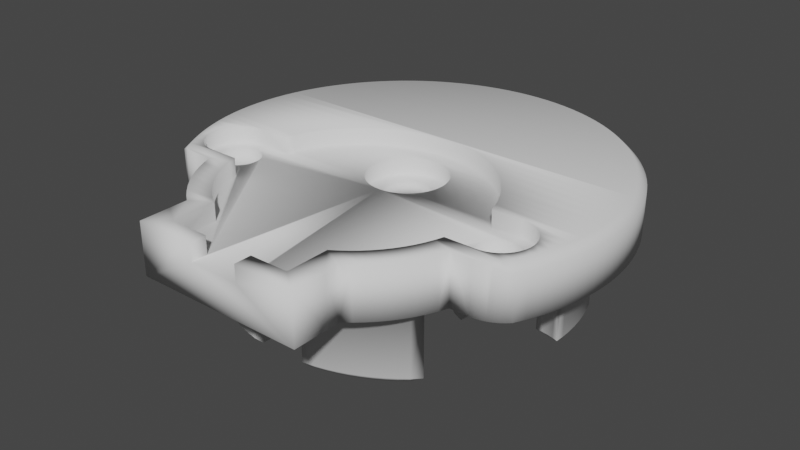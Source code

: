 # Source: Motor_plate.blend  (saved by Blender 3.6.11; exported with 4.5.12 LTS)
import bpy
from mathutils import Matrix  # noqa: F401  (used for matrix-valued properties, if any)

bpy.ops.wm.read_factory_settings(use_empty=True)
scene = bpy.context.scene
scene.name = 'Scene'

# ---- collections
col_collection = bpy.data.collections.new('Collection'); scene.collection.children.link(col_collection)

# ---- world
world_world = bpy.data.worlds.new('World'); scene.world = world_world
world_world.use_nodes = True; world_world.node_tree.nodes.clear()
_N = world_world.node_tree.nodes; _L = world_world.node_tree.links
n0 = _N.new('ShaderNodeOutputWorld'); n0.name = 'World Output'; n0.location = (300, 300)
n1 = _N.new('ShaderNodeBackground'); n1.name = 'Background'; n1.location = (10, 300)
n1.inputs[0].default_value = (0.05088, 0.05088, 0.05088, 1.0)
_L.new(n1.outputs[0], n0.inputs[0])
n0.is_active_output = True
world_world.color = (0.05088, 0.05088, 0.05088)
world_world.use_sun_shadow = False
world_world.sun_shadow_jitter_overblur = 0.0

# ---- meshes
me_motor_plate = bpy.data.meshes.new('Motor_plate')
me_motor_plate.from_pydata([(2.197, 0.829, 0.0), (2.507, -2.711, 0.0), (-3.331, -12.13, 0.0), (3.077, -9.227, 0.0), (-2.685, 32.86, 0.0), (-2.507, 18.71, 0.0), (-3.077, 25.23, 0.0), (-4.157, 25.0, 0.0), (-2.507, -2.711, 0.0), (-0.2271, 5.259, 0.0), (-3.077, -9.227, 0.0), (9.123, 26.25, 0.0), (8.337, 31.57, 0.0), (9.641, 31.07, 0.0), (8.014, 26.76, 0.0), (6.876, 27.21, 0.0), (5.713, 27.58, 0.0), (18.75, 2.165, 0.0), (18.36, 2.349, 0.0), (18.23, 7.464, 0.0), (-6.652, -0.7605, 0.0), (-5.895, -1.287, 0.0), (-8.246, -7.435, 0.0), (-7.363, -0.1721, 0.0), (3.396, -2.463, 0.0), (4.595, 2.072, 0.0), (2.712, 7.547, 0.0), (2.75, 8.0, 0.0), (5.096, 17.75, 0.0), (4.157, 25.0, 0.0), (5.22, 24.7, 0.0), (4.261, 18.14, 0.0), (0.2271, 10.74, 0.0), (0.1073, 33.0, 0.0), (1.505, 32.95, 0.0), (-19.85, -0.8551, 0.0), (-23.19, -1.344, 0.0), (-19.96, -0.4341, 0.0), (-19.67, -1.25, 0.0), (-17.24, 11.02, 0.0), (-17.03, 12.01, 0.0), (-10.53, 11.18, 0.0), (17.03, 12.01, 0.0), (17.24, 11.02, 0.0), (10.53, 11.18, 0.0), (19.96, 0.4341, 0.0), (19.85, 0.8551, 0.0), (23.65, -0.1, 0.0), (19.85, -0.8551, 0.0), (19.96, -0.4341, 0.0), (23.17, -1.388, 0.0), (19.11, -1.915, 0.0), (19.42, -1.607, 0.0), (22.62, -2.647, 0.0), (19.1, 15.18, 0.0), (16.46, 13.95, 0.0), (18.67, 24.62, 0.0), (19.57, 23.55, 0.0), (20.41, 22.43, 0.0), (21.19, 21.27, 0.0), (21.9, 20.06, 0.0), (22.54, 18.82, 0.0), (23.11, 17.54, 0.0), (23.6, 16.24, 0.0), (24.03, 14.9, 0.0), (24.38, 13.55, 0.0), (19.49, 14.02, 0.0), (16.77, 12.99, 0.0), (13.38, 19.28, 0.0), (15.76, 20.95, 0.0), (17.72, 25.64, 0.0), (10.53, 4.816, 0.0), (17.5, 2.5, 0.0), (17.07, 2.462, 0.0), (16.64, 2.349, 0.0), (16.25, 2.165, 0.0), (15.89, 1.915, 0.0), (15.58, 1.607, 0.0), (15.33, 1.25, 0.0), (15.15, 0.8551, 0.0), (15.04, 0.4341, 0.0), (15.0, 1.363e-15, 0.0), (11.82, -4.902, 0.0), (10.99, -5.618, 0.0), (10.11, -6.281, 0.0), (8.022, 0.4738, 0.0), (7.309, 9.683, 0.0), (5.112, 2.512, 0.0), (5.112, 13.49, 0.0), (8.022, 15.53, 0.0), (9.223, 22.87, 0.0), (10.14, 22.26, 0.0), (11.02, 21.59, 0.0), (-10.53, 4.816, 0.0), (-10.99, -5.618, 0.0), (-15.33, 1.25, 0.0), (-15.58, 1.607, 0.0), (-15.89, 1.915, 0.0), (-16.25, 2.165, 0.0), (-16.64, 2.349, 0.0), (-17.07, 2.462, 0.0), (-17.5, 2.5, 0.0), (0.2271, 5.259, 0.0), (0.6751, 5.334, 0.0), (1.105, 5.482, 0.0), (1.504, 5.698, 0.0), (1.863, 5.977, 0.0), (2.17, 6.311, 0.0), (2.419, 6.691, 0.0), (2.601, 7.107, 0.0), (4.04, 1.681, 0.0), (3.452, 1.342, 0.0), (2.836, 1.057, 0.0), (-13.38, 19.28, 0.0), (-12.64, 20.1, 0.0), (-11.86, 20.87, 0.0), (-11.02, 21.59, 0.0), (-10.14, 22.26, 0.0), (-3.331, 28.13, 0.0), (-4.53, 27.89, 0.0), (-5.443, 32.4, 0.0), (-4.07, 32.67, 0.0), (-16.46, 13.95, 0.0), (-19.1, 15.18, 0.0), (-16.54, 26.75, 0.0), (-15.76, 20.95, 0.0), (-16.77, 12.99, 0.0), (-19.49, 14.02, 0.0), (-24.33, 13.76, 0.0), (-23.97, 15.11, 0.0), (-23.53, 16.44, 0.0), (-23.02, 17.74, 0.0), (-19.44, 23.72, 0.0), (-18.53, 24.78, 0.0), (-17.56, 25.79, 0.0), (10.0, -13.75, 0.0), (10.0, -15.41, 0.0), (9.146, -10.23, 0.0), (10.23, -9.652, 0.0), (14.01, -9.622, 0.0), (13.33, -10.55, 0.0), (12.58, -11.43, 0.0), (11.77, -12.26, 0.0), (10.91, -13.04, 0.0), (15.04, -0.4341, 0.0), (15.15, -0.8551, 0.0), (15.33, -1.25, 0.0), (15.58, -1.607, 0.0), (15.89, -1.915, 0.0), (16.25, -2.165, 0.0), (16.64, -2.349, 0.0), (17.07, -2.462, 0.0), (17.5, -2.5, 0.0), (9.199, -6.887, 0.0), (5.895, -1.287, 0.0), (6.652, -0.7605, 0.0), (7.363, -0.1721, 0.0), (7.363, 16.17, 0.0), (6.652, 16.76, 0.0), (5.895, 17.29, 0.0), (10.2, 25.67, 0.0), (10.92, 30.49, 0.0), (12.16, 29.85, 0.0), (13.36, 29.13, 0.0), (14.52, 28.35, 0.0), (15.64, 27.51, 0.0), (16.7, 26.6, 0.0), (11.24, 25.02, 0.0), (18.75, -2.165, 0.0), (22.0, -3.874, 0.0), (21.57, -4.287, 0.0), (21.1, -4.647, 0.0), (20.59, -4.948, 0.0), (20.05, -5.187, 0.0), (19.48, -5.36, 0.0), (18.9, -5.465, 0.0), (20.37, 6.928, 0.0), (20.4, 8.0, 0.0), (25.0, 8.0, 0.0), (24.96, 6.626, 0.0), (24.85, 5.256, 0.0), (24.66, 3.894, 0.0), (24.4, 2.545, 0.0), (24.06, 1.212, 0.0), (14.96, 21.87, 0.0), (14.1, 22.74, 0.0), (13.19, 23.56, 0.0), (12.24, 24.32, 0.0), (-22.63, -2.626, 0.0), (-18.31, -5.5, 0.0), (-18.9, -5.465, 0.0), (-19.48, -5.36, 0.0), (-20.05, -5.187, 0.0), (-20.59, -4.948, 0.0), (-21.1, -4.647, 0.0), (-21.57, -4.287, 0.0), (-22.0, -3.874, 0.0), (-22.44, 19.01, 0.0), (-21.79, 20.25, 0.0), (-21.07, 21.45, 0.0), (-20.29, 22.61, 0.0), (-9.146, -10.23, 0.0), (-10.0, -19.5, 0.0), (-10.0, -15.91, 0.0), (-10.0, -13.75, 0.0), (-10.23, -9.652, 0.0), (-11.82, -4.902, 0.0), (-17.5, -2.5, 0.0), (-17.07, -2.462, 0.0), (-16.64, -2.349, 0.0), (-16.25, -2.165, 0.0), (-15.89, -1.915, 0.0), (-15.58, -1.607, 0.0), (-15.33, -1.25, 0.0), (-15.15, -0.8551, 0.0), (-15.04, -0.4341, 0.0), (-15.0, 5.605e-15, 0.0), (-15.04, 0.4341, 0.0), (-15.15, 0.8551, 0.0), (-9.223, 22.87, 0.0), (-8.268, 23.42, 0.0), (-8.022, 15.53, 0.0), (-5.112, 13.49, 0.0), (-7.309, 9.683, 0.0), (-8.033, -10.75, 0.0), (-6.89, -11.2, 0.0), (-5.723, -11.58, 0.0), (-4.535, -11.89, 0.0), (3.331, -12.13, 0.0), (4.535, -11.89, 0.0), (5.723, -11.58, 0.0), (6.89, -11.2, 0.0), (8.033, -10.75, 0.0), (10.0, -19.5, 0.0), (4.595, 13.93, 0.0), (2.712, 8.453, 0.0), (2.601, 8.893, 0.0), (2.419, 9.309, 0.0), (2.17, 9.689, 0.0), (1.863, 10.02, 0.0), (1.504, 10.3, 0.0), (1.105, 10.52, 0.0), (0.6751, 10.67, 0.0), (6.262, 24.34, 0.0), (7.279, 23.91, 0.0), (8.268, 23.42, 0.0), (2.197, 15.17, 0.0), (2.836, 14.94, 0.0), (3.452, 14.66, 0.0), (4.04, 14.32, 0.0), (-4.595, 13.93, 0.0), (-4.04, 14.32, 0.0), (-3.452, 14.66, 0.0), (-2.836, 14.94, 0.0), (-2.197, 15.17, 0.0), (-0.2271, 10.74, 0.0), (-0.6751, 10.67, 0.0), (-1.105, 10.52, 0.0), (-1.504, 10.3, 0.0), (-1.863, 10.02, 0.0), (-2.17, 9.689, 0.0), (-2.419, 9.309, 0.0), (-2.601, 8.893, 0.0), (-2.712, 8.453, 0.0), (-2.75, 8.0, 0.0), (-4.595, 2.072, 0.0), (-5.112, 2.512, 0.0), (-2.712, 7.547, 0.0), (-2.601, 7.107, 0.0), (-2.419, 6.691, 0.0), (-2.17, 6.311, 0.0), (-2.197, 0.829, 0.0), (-1.863, 5.977, 0.0), (-1.504, 5.698, 0.0), (-1.105, 5.482, 0.0), (-0.6751, 5.334, 0.0), (-17.93, 2.462, 0.0), (-24.42, 2.661, 0.0), (-24.68, 4.035, 0.0), (-24.87, 5.422, 0.0), (-24.97, 6.816, 0.0), (-20.37, 6.928, 0.0), (-19.68, 7.177, 0.0), (-18.96, 7.356, 0.0), (-18.23, 7.464, 0.0), (-17.49, 7.5, 0.0), (-10.97, 7.193, 0.0), (-10.88, 6.391, 0.0), (-10.73, 5.597, 0.0), (-24.09, 1.304, 0.0), (-18.36, 2.349, 0.0), (-18.75, 2.165, 0.0), (-19.11, 1.915, 0.0), (-19.42, 1.607, 0.0), (-19.67, 1.25, 0.0), (-23.67, -0.03232, 0.0), (-19.85, 0.8551, 0.0), (-19.96, 0.4341, 0.0), (-20.0, 7.58e-15, 0.0), (-19.42, -1.607, 0.0), (-19.11, -1.915, 0.0), (-18.75, -2.165, 0.0), (-18.36, -2.349, 0.0), (-17.93, -2.462, 0.0), (-10.91, -13.04, 0.0), (-11.77, -12.26, 0.0), (-12.58, -11.43, 0.0), (-13.33, -10.55, 0.0), (-14.01, -9.622, 0.0), (7.415, 9.127, 0.0), (7.479, 8.565, 0.0), (7.5, 8.0, 0.0), (7.479, 7.435, 0.0), (7.415, 6.873, 0.0), (7.309, 6.317, 0.0), (-8.022, 0.4738, 0.0), (-7.309, 6.317, 0.0), (-7.415, 6.873, 0.0), (-7.479, 7.435, 0.0), (-7.5, 8.0, 0.0), (-7.479, 8.565, 0.0), (-7.415, 9.127, 0.0), (-2.836, 1.057, 0.0), (-3.452, 1.342, 0.0), (-4.04, 1.681, 0.0), (10.73, 5.597, 0.0), (10.88, 6.391, 0.0), (10.97, 7.193, 0.0), (17.93, 2.462, 0.0), (11.0, 8.0, 0.0), (17.5, 8.0, 0.0), (17.49, 7.5, 0.0), (19.67, 1.25, 0.0), (19.42, 1.607, 0.0), (19.11, 1.915, 0.0), (3.396, 18.46, 0.0), (2.507, 18.71, 0.0), (3.077, 25.23, 0.0), (11.86, 20.87, 0.0), (12.64, 20.1, 0.0), (18.31, -5.5, 0.0), (18.36, -2.349, 0.0), (12.33, -5.436, 0.0), (17.93, -2.462, 0.0), (19.68, 7.177, 0.0), (18.96, 7.356, 0.0), (-12.33, -5.436, 0.0), (-16.09, -5.5, 0.0), (-11.24, 25.02, 0.0), (-12.24, 24.32, 0.0), (-11.97, 29.95, 0.0), (-13.19, 23.56, 0.0), (-13.18, 29.25, 0.0), (-14.1, 22.74, 0.0), (-14.34, 28.48, 0.0), (-14.96, 21.87, 0.0), (-15.47, 27.64, 0.0), (-6.876, 27.21, 0.0), (-8.014, 26.76, 0.0), (-8.134, 31.64, 0.0), (-9.123, 26.25, 0.0), (-9.443, 31.15, 0.0), (-10.2, 25.67, 0.0), (-10.72, 30.58, 0.0), (-9.199, -6.887, 0.0), (-10.11, -6.281, 0.0), (-6.652, 16.76, 0.0), (-7.363, 16.17, 0.0), (-7.279, 23.91, 0.0), (-4.261, 18.14, 0.0), (-5.096, 17.75, 0.0), (-5.22, 24.7, 0.0), (-5.895, 17.29, 0.0), (-6.262, 24.34, 0.0), (-5.713, 27.58, 0.0), (-6.799, 32.06, 0.0), (5.096, -1.749, 0.0), (4.152, -9.0, 0.0), (4.261, -2.141, 0.0), (8.246, -7.435, 0.0), (5.21, -8.706, 0.0), (7.006, 32.0, 0.0), (5.653, 32.35, 0.0), (4.53, 27.89, 0.0), (4.282, 32.63, 0.0), (2.898, 32.83, 0.0), (3.331, 28.13, 0.0), (-1.291, 32.97, 0.0), (-5.096, -1.749, 0.0), (-5.21, -8.706, 0.0), (-6.248, -8.347, 0.0), (-7.262, -7.922, 0.0), (-4.261, -2.141, 0.0), (-3.396, -2.463, 0.0), (-4.152, -9.0, 0.0), (-3.396, 18.46, 0.0), (-20.25, 10.44, 0.0), (-24.82, 11.0, 0.0), (-20.07, 11.65, 0.0), (-24.61, 12.39, 0.0), (-19.82, 12.84, 0.0), (-20.36, 9.222, 0.0), (-24.95, 9.612, 0.0), (-20.4, 8.0, 0.0), (-25.0, 8.215, 0.0), (-12.89, -5.918, 0.0), (-15.67, -6.581, 0.0), (-13.5, -6.342, 0.0), (-14.14, -6.705, 0.0), (-11.27, -9.005, 0.0), (-14.64, -8.647, 0.0), (-12.27, -8.296, 0.0), (-15.19, -7.632, 0.0), (-13.23, -7.529, 0.0), (-10.97, 8.807, 0.0), (-17.47, 9.011, 0.0), (-10.88, 9.609, 0.0), (-17.38, 10.02, 0.0), (-10.73, 10.4, 0.0), (-11.0, 8.0, 0.0), (-17.5, 8.0, 0.0), (6.248, -8.347, 0.0), (7.262, -7.922, 0.0), (10.97, 8.807, 0.0), (10.88, 9.609, 0.0), (17.47, 9.011, 0.0), (10.73, 10.4, 0.0), (17.38, 10.02, 0.0), (16.09, -5.5, 0.0), (15.67, -6.581, 0.0), (12.89, -5.918, 0.0), (11.27, -9.005, 0.0), (12.27, -8.296, 0.0), (14.64, -8.647, 0.0), (13.23, -7.529, 0.0), (15.19, -7.632, 0.0), (14.14, -6.705, 0.0), (13.5, -6.342, 0.0), (20.07, 11.65, 0.0), (19.82, 12.84, 0.0), (24.65, 12.18, 0.0), (24.84, 10.79, 0.0), (20.25, 10.44, 0.0), (24.96, 9.398, 0.0), (20.36, 9.222, 0.0), (20.0, -8.344e-16, 0.0), (19.67, -1.25, 0.0), (-3.077, 25.23, -8.0), (-3.164, 26.23, -9.0), (-3.243, 27.13, -9.0), (-3.331, 28.13, -8.0), (-2.286, 16.19, -9.0), (-2.197, 15.17, -8.0), (-2.419, 17.7, -9.0), (-2.507, 18.71, -8.0), (3.164, 26.23, -9.0), (3.077, 25.23, -8.0), (3.331, 28.13, -8.0), (3.243, 27.13, -9.0), (2.197, 15.17, -8.0), (2.286, 16.19, -9.0), (2.507, 18.71, -8.0), (2.419, 17.7, -9.0), (13.38, 19.28, -8.0), (14.2, 19.85, -9.0), (14.94, 20.37, -9.0), (15.76, 20.95, -8.0), (5.947, 14.07, -9.0), (5.112, 13.49, -8.0), (7.194, 14.95, -9.0), (8.022, 15.53, -8.0), (17.37, 14.37, -9.0), (16.46, 13.95, -8.0), (19.1, 15.18, -8.0), (18.19, 14.75, -9.0), (7.309, 9.683, -8.0), (8.233, 10.11, -9.0), (10.53, 11.18, -8.0), (9.612, 10.76, -9.0), (8.233, 5.886, -9.0), (7.309, 6.317, -8.0), (9.612, 5.243, -9.0), (10.53, 4.816, -8.0), (5.112, 2.512, -8.0), (5.947, 1.927, -9.0), (8.022, 0.4738, -8.0), (7.194, 1.054, -9.0), (3.077, -9.227, -8.0), (3.164, -10.23, -9.0), (3.243, -11.13, -9.0), (3.331, -12.13, -8.0), (2.286, -0.1868, -9.0), (2.197, 0.829, -8.0), (2.419, -1.703, -9.0), (2.507, -2.711, -8.0), (-3.164, -10.23, -9.0), (-3.077, -9.227, -8.0), (-3.331, -12.13, -8.0), (-3.243, -11.13, -9.0), (-2.197, 0.829, -8.0), (-2.286, -0.1868, -9.0), (-2.507, -2.711, -8.0), (-2.419, -1.703, -9.0), (-5.947, 1.927, -9.0), (-5.112, 2.512, -8.0), (-7.194, 1.054, -9.0), (-8.022, 0.4738, -8.0), (-7.309, 6.317, -8.0), (-8.233, 5.886, -9.0), (-10.53, 4.816, -8.0), (-9.612, 5.243, -9.0), (-16.46, 13.95, -8.0), (-17.37, 14.37, -9.0), (-18.19, 14.75, -9.0), (-19.1, 15.18, -8.0), (-8.233, 10.11, -9.0), (-7.309, 9.683, -8.0), (-9.612, 10.76, -9.0), (-10.53, 11.18, -8.0), (-14.2, 19.85, -9.0), (-13.38, 19.28, -8.0), (-15.76, 20.95, -8.0), (-14.94, 20.37, -9.0), (-5.112, 13.49, -8.0), (-5.947, 14.07, -9.0), (-8.022, 15.53, -8.0), (-7.194, 14.95, -9.0), (19.49, 14.02, -8.0), (19.82, 12.84, -8.0), (20.07, 11.65, -8.0), (20.25, 10.44, -8.0), (20.36, 9.222, -8.0), (20.4, 8.0, -8.0), (4.53, 27.89, -8.0), (5.713, 27.58, -8.0), (6.876, 27.21, -8.0), (8.014, 26.76, -8.0), (9.123, 26.25, -8.0), (10.2, 25.67, -8.0), (11.24, 25.02, -8.0), (12.24, 24.32, -8.0), (13.19, 23.56, -8.0), (14.1, 22.74, -8.0), (14.96, 21.87, -8.0), (-20.4, 8.0, -8.0), (-20.36, 9.222, -8.0), (-20.25, 10.44, -8.0), (-20.07, 11.65, -8.0), (-19.82, 12.84, -8.0), (-19.49, 14.02, -8.0), (-14.96, 21.87, -8.0), (-14.1, 22.74, -8.0), (-13.19, 23.56, -8.0), (-12.24, 24.32, -8.0), (-11.24, 25.02, -8.0), (-10.2, 25.67, -8.0), (-9.123, 26.25, -8.0), (-8.014, 26.76, -8.0), (-6.876, 27.21, -8.0), (-5.713, 27.58, -8.0), (-4.53, 27.89, -8.0), (18.95, 8.376, -9.0), (19.35, 9.387, -9.0), (19.4, 8.285, -9.0), (19.07, 11.57, -9.0), (18.05, 12.05, -9.0), (18.83, 12.65, -9.0), (17.75, 13.22, -9.0), (18.54, 13.71, -9.0), (19.24, 10.48, -9.0), (18.28, 10.86, -9.0), (18.43, 9.652, -9.0), (18.49, 8.442, -9.0), (7.645, 25.83, -9.0), (5.463, 25.67, -9.0), (4.323, 25.99, -9.0), (4.371, 26.9, -9.0), (5.483, 26.61, -9.0), (6.575, 26.25, -9.0), (13.42, 20.74, -9.0), (12.58, 21.57, -9.0), (14.18, 21.24, -9.0), (11.68, 22.34, -9.0), (13.37, 22.05, -9.0), (10.74, 23.06, -9.0), (12.52, 22.82, -9.0), (9.757, 23.72, -9.0), (11.62, 23.54, -9.0), (8.733, 24.31, -9.0), (10.68, 24.2, -9.0), (7.673, 24.83, -9.0), (9.7, 24.8, -9.0), (6.582, 25.29, -9.0), (8.688, 25.35, -9.0), (-19.35, 9.387, -9.0), (-19.24, 10.48, -9.0), (-18.28, 10.86, -9.0), (-18.43, 9.652, -9.0), (-18.49, 8.442, -9.0), (-18.95, 8.376, -9.0), (-19.4, 8.285, -9.0), (-19.07, 11.57, -9.0), (-18.83, 12.65, -9.0), (-18.05, 12.05, -9.0), (-18.54, 13.71, -9.0), (-17.75, 13.22, -9.0), (-6.575, 26.25, -9.0), (-5.483, 26.61, -9.0), (-4.371, 26.9, -9.0), (-5.463, 25.67, -9.0), (-7.645, 25.83, -9.0), (-4.323, 25.99, -9.0), (-13.42, 20.74, -9.0), (-14.18, 21.24, -9.0), (-12.58, 21.57, -9.0), (-13.37, 22.05, -9.0), (-11.68, 22.34, -9.0), (-12.52, 22.82, -9.0), (-10.74, 23.06, -9.0), (-11.62, 23.54, -9.0), (-9.757, 23.72, -9.0), (-10.68, 24.2, -9.0), (-8.733, 24.31, -9.0), (-9.7, 24.8, -9.0), (-7.673, 24.83, -9.0), (-8.688, 25.35, -9.0), (-6.582, 25.29, -9.0), (17.38, 10.02, -8.0), (17.47, 9.011, -8.0), (17.5, 8.0, -8.0), (17.24, 11.02, -8.0), (17.03, 12.01, -8.0), (16.77, 12.99, -8.0), (10.14, 22.26, -8.0), (11.02, 21.59, -8.0), (11.86, 20.87, -8.0), (12.64, 20.1, -8.0), (9.223, 22.87, -8.0), (8.268, 23.42, -8.0), (7.279, 23.91, -8.0), (6.262, 24.34, -8.0), (5.22, 24.7, -8.0), (4.157, 25.0, -8.0), (-17.03, 12.01, -8.0), (-16.77, 12.99, -8.0), (-17.24, 11.02, -8.0), (-17.38, 10.02, -8.0), (-17.47, 9.011, -8.0), (-17.5, 8.0, -8.0), (-7.279, 23.91, -8.0), (-6.262, 24.34, -8.0), (-5.22, 24.7, -8.0), (-4.157, 25.0, -8.0), (-8.268, 23.42, -8.0), (-9.223, 22.87, -8.0), (-10.14, 22.26, -8.0), (-11.02, 21.59, -8.0), (-11.86, 20.87, -8.0), (-12.64, 20.1, -8.0), (18.02, 8.0, -8.517), (-18.02, 8.0, -8.517), (-19.62, 8.0, -8.777), (19.62, 8.0, -8.777), (11.0, 8.0, -8.0), (10.97, 8.807, -8.0), (10.88, 9.609, -8.0), (10.73, 10.4, -8.0), (7.363, 16.17, -8.0), (6.652, 16.76, -8.0), (5.895, 17.29, -8.0), (5.096, 17.75, -8.0), (4.261, 18.14, -8.0), (3.396, 18.46, -8.0), (-10.73, 10.4, -8.0), (-10.88, 9.609, -8.0), (-10.97, 8.807, -8.0), (-11.0, 8.0, -8.0), (-3.396, 18.46, -8.0), (-4.261, 18.14, -8.0), (-5.096, 17.75, -8.0), (-5.895, 17.29, -8.0), (-6.652, 16.76, -8.0), (-7.363, 16.17, -8.0), (-10.97, 7.193, -8.0), (-10.88, 6.391, -8.0), (-10.73, 5.597, -8.0), (-7.363, -0.1721, -8.0), (-6.652, -0.7605, -8.0), (-5.895, -1.287, -8.0), (-5.096, -1.749, -8.0), (-4.261, -2.141, -8.0), (-3.396, -2.463, -8.0), (10.73, 5.597, -8.0), (10.88, 6.391, -8.0), (10.97, 7.193, -8.0), (3.396, -2.463, -8.0), (4.261, -2.141, -8.0), (5.096, -1.749, -8.0), (5.895, -1.287, -8.0), (6.652, -0.7605, -8.0), (7.363, -0.1721, -8.0), (9.781, 10.08, -9.0), (9.903, 9.392, -9.0), (9.976, 8.698, -9.0), (10.0, 8.0, -9.0), (6.617, 15.5, -9.0), (3.184, 17.48, -9.0), (5.998, 16.0, -9.0), (5.341, 16.45, -9.0), (3.93, 17.2, -9.0), (4.651, 16.85, -9.0), (-10.0, 8.0, -9.0), (-9.976, 8.698, -9.0), (-9.903, 9.392, -9.0), (-9.781, 10.08, -9.0), (-3.184, 17.48, -9.0), (-6.617, 15.5, -9.0), (-3.93, 17.2, -9.0), (-4.651, 16.85, -9.0), (-5.998, 16.0, -9.0), (-5.341, 16.45, -9.0), (-9.781, 5.92, -9.0), (-9.903, 6.608, -9.0), (-9.976, 7.302, -9.0), (-6.617, 0.5025, -9.0), (-3.184, -1.479, -9.0), (-5.998, -0.001192, -9.0), (-5.341, -0.4539, -9.0), (-3.93, -1.195, -9.0), (-4.651, -0.8528, -9.0), (9.976, 7.302, -9.0), (9.903, 6.608, -9.0), (9.781, 5.92, -9.0), (3.184, -1.479, -9.0), (6.617, 0.5025, -9.0), (3.93, -1.195, -9.0), (4.651, -0.8528, -9.0), (5.998, -0.001191, -9.0), (5.341, -0.4539, -9.0), (7.5, 8.0, -8.0), (7.479, 8.565, -8.0), (7.415, 9.127, -8.0), (4.595, 13.93, -8.0), (4.04, 14.32, -8.0), (3.452, 14.66, -8.0), (2.836, 14.94, -8.0), (-7.415, 9.127, -8.0), (-7.479, 8.565, -8.0), (-7.5, 8.0, -8.0), (-2.836, 14.94, -8.0), (-3.452, 14.66, -8.0), (-4.04, 14.32, -8.0), (-4.595, 13.93, -8.0), (-7.479, 7.435, -8.0), (-7.415, 6.873, -8.0), (-4.595, 2.072, -8.0), (-4.04, 1.681, -8.0), (-3.452, 1.342, -8.0), (-2.836, 1.057, -8.0), (7.415, 6.873, -8.0), (7.479, 7.435, -8.0), (2.836, 1.057, -8.0), (3.452, 1.342, -8.0), (4.04, 1.681, -8.0), (4.595, 2.072, -8.0), (8.381, 6.583, -9.0), (8.47, 7.289, -9.0), (8.5, 8.0, -9.0), (8.47, 8.711, -9.0), (8.381, 9.417, -9.0), (5.418, 14.55, -9.0), (4.851, 14.98, -9.0), (4.25, 15.36, -9.0), (2.963, 15.97, -9.0), (3.619, 15.69, -9.0), (4.25, 0.6388, -9.0), (4.851, 1.02, -9.0), (5.418, 1.451, -9.0), (2.963, 0.03315, -9.0), (3.619, 0.309, -9.0), (-5.418, 1.451, -9.0), (-4.851, 1.02, -9.0), (-4.25, 0.6388, -9.0), (-2.963, 0.03315, -9.0), (-3.619, 0.309, -9.0), (-8.381, 6.583, -9.0), (-8.47, 7.289, -9.0), (-8.5, 8.0, -9.0), (-8.47, 8.711, -9.0), (-8.381, 9.417, -9.0), (-4.25, 15.36, -9.0), (-4.851, 14.98, -9.0), (-5.418, 14.55, -9.0), (-2.963, 15.97, -9.0), (-3.619, 15.69, -9.0), (14.14, -6.705, -8.0), (13.23, -7.529, -8.0), (12.27, -8.296, -8.0), (11.27, -9.005, -8.0), (10.23, -9.652, -8.0), (9.146, -10.23, -8.0), (8.033, -10.75, -8.0), (6.89, -11.2, -8.0), (5.723, -11.58, -8.0), (4.535, -11.89, -8.0), (-4.535, -11.89, -8.0), (-5.723, -11.58, -8.0), (-6.89, -11.2, -8.0), (-8.033, -10.75, -8.0), (-9.146, -10.23, -8.0), (-10.23, -9.652, -8.0), (-11.27, -9.005, -8.0), (-12.27, -8.296, -8.0), (-13.23, -7.529, -8.0), (-14.14, -6.705, -8.0), (12.11, -6.575, -9.0), (10.82, -7.006, -9.0), (11.77, -6.275, -9.0), (12.48, -6.856, -9.0), (6.558, -10.26, -9.0), (5.471, -10.61, -9.0), (4.364, -10.9, -9.0), (4.336, -9.985, -9.0), (5.489, -9.667, -9.0), (7.622, -9.84, -9.0), (6.62, -9.275, -9.0), (8.66, -9.36, -9.0), (7.723, -8.811, -9.0), (9.668, -8.82, -9.0), (8.793, -8.277, -9.0), (10.64, -8.221, -9.0), (9.827, -7.674, -9.0), (11.58, -7.566, -9.0), (-10.82, -7.006, -9.0), (-12.11, -6.575, -9.0), (-11.77, -6.275, -9.0), (-12.48, -6.856, -9.0), (-4.336, -9.985, -9.0), (-7.622, -9.84, -9.0), (-5.489, -9.667, -9.0), (-8.66, -9.36, -9.0), (-6.62, -9.275, -9.0), (-9.668, -8.82, -9.0), (-7.723, -8.811, -9.0), (-10.64, -8.221, -9.0), (-8.793, -8.277, -9.0), (-11.58, -7.566, -9.0), (-9.827, -7.674, -9.0), (-4.364, -10.9, -9.0), (-5.471, -10.61, -9.0), (-6.558, -10.26, -9.0), (6.248, -8.347, -8.0), (5.21, -8.706, -8.0), (4.152, -9.0, -8.0), (7.262, -7.922, -8.0), (8.246, -7.435, -8.0), (9.199, -6.887, -8.0), (10.11, -6.281, -8.0), (10.99, -5.618, -8.0), (11.82, -4.902, -8.0), (-9.199, -6.887, -8.0), (-10.11, -6.281, -8.0), (-10.99, -5.618, -8.0), (-11.82, -4.902, -8.0), (-8.246, -7.435, -8.0), (-7.262, -7.922, -8.0), (-6.248, -8.347, -8.0), (-5.21, -8.706, -8.0), (-4.152, -9.0, -8.0), (11.81, -5.585, -8.5), (-11.76, -5.577, -8.5), (-13.34, -6.802, -8.475), (13.34, -6.802, -8.475), (21.3, -4.505, 5.298), (20.9, -4.775, 5.502), (22.0, -3.874, 5.0), (21.67, -4.204, 5.131), (18.31, -5.5, 6.0), (18.9, -5.465, 6.0), (19.49, -5.36, 6.0), (20.05, -5.187, 6.0), (20.47, -5.009, 5.746), (-20.9, -4.775, 5.502), (-21.3, -4.505, 5.298), (-18.31, -5.5, 6.0), (-18.9, -5.465, 6.0), (-19.49, -5.36, 6.0), (-20.05, -5.187, 6.0), (-20.47, -5.009, 5.746), (-22.0, -3.874, 5.0), (-21.67, -4.204, 5.131), (-22.63, -2.626, 5.0), (-23.19, -1.344, 5.0), (-23.67, -0.03232, 5.0), (-24.09, 1.304, 5.0), (-24.42, 2.661, 5.0), (-24.68, 4.035, 5.0), (-24.87, 5.422, 5.0), (-24.97, 6.816, 5.0), (-25.0, 8.215, 5.0), (-24.95, 9.612, 5.0), (-24.82, 11.0, 5.0), (-24.61, 12.39, 5.0), (-24.33, 13.76, 5.0), (-23.97, 15.11, 5.0), (-23.53, 16.44, 5.0), (-23.02, 17.74, 5.0), (-22.44, 19.01, 5.0), (-21.79, 20.25, 5.0), (-21.07, 21.45, 5.0), (-20.29, 22.61, 5.0), (-19.44, 23.72, 5.0), (-18.53, 24.78, 5.0), (-17.56, 25.79, 5.0), (-16.54, 26.75, 5.0), (-15.47, 27.64, 5.0), (-14.34, 28.48, 5.0), (-13.18, 29.25, 5.0), (-11.97, 29.95, 5.0), (-10.72, 30.58, 5.0), (-9.443, 31.15, 5.0), (-8.134, 31.64, 5.0), (-6.799, 32.06, 5.0), (-5.443, 32.4, 5.0), (-4.07, 32.67, 5.0), (-2.685, 32.86, 5.0), (-1.291, 32.97, 5.0), (0.1073, 33.0, 5.0), (1.505, 32.95, 5.0), (2.898, 32.83, 5.0), (4.282, 32.63, 5.0), (5.653, 32.35, 5.0), (7.006, 32.0, 5.0), (8.337, 31.57, 5.0), (9.641, 31.07, 5.0), (10.92, 30.49, 5.0), (12.16, 29.85, 5.0), (13.36, 29.13, 5.0), (14.52, 28.35, 5.0), (15.64, 27.51, 5.0), (16.7, 26.6, 5.0), (17.72, 25.64, 5.0), (18.67, 24.62, 5.0), (19.57, 23.55, 5.0), (20.41, 22.43, 5.0), (21.19, 21.27, 5.0), (21.9, 20.06, 5.0), (22.54, 18.82, 5.0), (23.11, 17.54, 5.0), (23.6, 16.24, 5.0), (24.03, 14.9, 5.0), (24.38, 13.55, 5.0), (24.65, 12.18, 5.0), (24.84, 10.79, 5.0), (24.96, 9.398, 5.0), (25.0, 8.0, 5.0), (24.96, 6.626, 5.0), (24.85, 5.256, 5.0), (24.66, 3.894, 5.0), (24.4, 2.545, 5.0), (24.06, 1.212, 5.0), (23.65, -0.1, 5.0), (23.17, -1.388, 5.0), (22.62, -2.647, 5.0), (17.07, 2.462, 4.0), (16.64, 2.349, 4.0), (16.25, 2.165, 4.0), (15.89, 1.915, 4.0), (15.58, 1.607, 4.0), (15.33, 1.25, 4.0), (15.15, 0.8551, 4.0), (15.04, 0.4341, 4.0), (15.0, 3.062e-16, 4.0), (17.5, 2.5, 4.0), (17.93, 2.462, 4.0), (18.36, 2.349, 4.0), (18.75, 2.165, 4.0), (19.11, 1.915, 4.0), (19.42, 1.607, 4.0), (19.67, 1.25, 4.0), (19.85, 0.8551, 4.0), (19.96, 0.4341, 4.0), (20.0, 0.0, 4.0), (17.93, -2.462, 4.0), (18.36, -2.349, 4.0), (18.75, -2.165, 4.0), (19.11, -1.915, 4.0), (19.42, -1.607, 4.0), (19.67, -1.25, 4.0), (19.85, -0.8551, 4.0), (19.96, -0.4341, 4.0), (17.5, -2.5, 4.0), (17.07, -2.462, 4.0), (16.64, -2.349, 4.0), (16.25, -2.165, 4.0), (15.89, -1.915, 4.0), (15.58, -1.607, 4.0), (15.33, -1.25, 4.0), (15.15, -0.8551, 4.0), (15.04, -0.4341, 4.0), (16.09, -5.5, 6.0), (-16.09, -5.5, 6.0), (-3.0, -19.5, 6.0), (-10.0, -19.5, 6.0), (-3.0, -19.5, 4.0), (3.0, -19.5, 4.0), (10.0, -19.5, 6.0), (3.0, -19.5, 6.0), (-17.07, -2.462, 4.0), (-16.64, -2.349, 4.0), (-16.25, -2.165, 4.0), (-15.89, -1.915, 4.0), (-15.58, -1.607, 4.0), (-15.33, -1.25, 4.0), (-15.15, -0.8551, 4.0), (-15.04, -0.4341, 4.0), (-15.0, 6.246e-15, 4.0), (-17.5, -2.5, 4.0), (-17.93, -2.462, 4.0), (-18.36, -2.349, 4.0), (-18.75, -2.165, 4.0), (-19.11, -1.915, 4.0), (-19.42, -1.607, 4.0), (-19.67, -1.25, 4.0), (-19.85, -0.8551, 4.0), (-19.96, -0.4341, 4.0), (-20.0, 6.552e-15, 4.0), (-17.93, 2.462, 4.0), (-18.36, 2.349, 4.0), (-18.75, 2.165, 4.0), (-19.11, 1.915, 4.0), (-19.42, 1.607, 4.0), (-19.67, 1.25, 4.0), (-19.85, 0.8551, 4.0), (-19.96, 0.4341, 4.0), (-17.5, 2.5, 4.0), (-17.07, 2.462, 4.0), (-16.64, 2.349, 4.0), (-16.25, 2.165, 4.0), (-15.89, 1.915, 4.0), (-15.58, 1.607, 4.0), (-15.33, 1.25, 4.0), (-15.15, 0.8551, 4.0), (-15.04, 0.4341, 4.0), (-21.25, 9.064e-16, 6.0), (-22.52, -0.2874, 6.0), (-21.21, -0.5337, 6.0), (-21.21, 0.5337, 6.0), (-1.054, 14.46, 6.0), (8.879e-16, 14.5, 6.0), (-23.08, 14.58, 6.0), (-23.97, 9.161, 6.0), (-11.11, 9.319, 6.0), (-10.4, 10.1, 6.0), (-14.01, 3.75, 6.0), (-13.7, 4.758, 6.0), (-17.5, 3.75, 6.0), (-18.56, 3.598, 6.0), (-18.03, 3.712, 6.0), (-23.61, 3.686, 6.0), (-20.65, 2.027, 6.0), (-22.96, 1.016, 6.0), (-20.91, 1.558, 6.0), (-20.65, -2.027, 6.0), (-21.43, -2.808, 6.0), (-20.33, -2.456, 6.0), (-19.96, -2.834, 6.0), (23.02, 14.78, 6.0), (1.054, 14.46, 6.0), (23.65, 12.1, 6.0), (6.129, 13.14, 6.0), (7.068, 12.66, 6.0), (17.5, 3.75, 6.0), (18.03, 3.712, 6.0), (23.7, 4.209, 6.0), (23.17, 1.728, 6.0), (20.33, 2.456, 6.0), (20.65, 2.027, 6.0), (20.91, 1.558, 6.0), (20.91, -1.558, 6.0), (20.65, -2.027, 6.0), (21.88, -1.853, 6.0), (19.96, -2.834, 6.0), (19.53, -3.155, 6.0), (21.33, -2.996, 6.0), (-23.42, 13.24, 6.0), (-6.129, 13.14, 6.0), (-5.158, 13.55, 6.0), (-4.159, 13.89, 6.0), (-3.139, 14.16, 6.0), (-2.102, 14.35, 6.0), (-23.68, 11.89, 6.0), (-23.87, 10.53, 6.0), (-8.828, 11.5, 6.0), (-7.969, 12.11, 6.0), (-7.068, 12.66, 6.0), (-23.32, 2.342, 6.0), (-20.33, 2.456, 6.0), (-19.96, 2.834, 6.0), (-19.53, 3.155, 6.0), (-19.06, 3.411, 6.0), (-22.01, -1.563, 6.0), (-20.91, -1.558, 6.0), (-21.1, -1.056, 6.0), (-20.77, -4.017, 6.0), (-13.71, -4.715, 6.0), (-14.01, -3.75, 6.0), (-17.5, -3.75, 6.0), (-18.03, -3.712, 6.0), (-18.56, -3.598, 6.0), (-19.06, -3.411, 6.0), (-19.53, -3.155, 6.0), (-15.67, -6.581, 6.0), (-12.93, -6.572, 6.0), (-13.35, -5.657, 6.0), (23.37, 13.45, 6.0), (2.102, 14.35, 6.0), (3.139, 14.16, 6.0), (4.159, 13.89, 6.0), (5.158, 13.55, 6.0), (23.47, 2.961, 6.0), (18.56, 3.598, 6.0), (19.06, 3.411, 6.0), (19.53, 3.155, 6.0), (19.96, 2.834, 6.0), (20.72, -4.108, 6.0), (19.06, -3.411, 6.0), (18.56, -3.598, 6.0), (18.03, -3.712, 6.0), (17.5, -3.75, 6.0), (14.01, -3.75, 6.0), (13.71, -4.715, 6.0), (13.35, -5.657, 6.0), (12.93, -6.572, 6.0), (15.67, -6.581, 6.0), (14.01, 3.75, 6.0), (13.7, 4.758, 6.0), (13.32, 5.741, 6.0), (23.87, 5.466, 6.0), (12.86, 6.693, 6.0), (23.97, 6.731, 6.0), (12.34, 7.61, 6.0), (24.0, 8.0, 6.0), (11.76, 8.487, 6.0), (0.5808, 31.99, 6.0), (-0.7938, 31.99, 6.0), (1.953, 31.92, 6.0), (-2.166, 31.9, 6.0), (3.32, 31.77, 6.0), (-3.531, 31.74, 6.0), (4.675, 31.54, 6.0), (-4.884, 31.5, 6.0), (6.015, 31.23, 6.0), (-6.221, 31.18, 6.0), (7.335, 30.85, 6.0), (-7.538, 30.79, 6.0), (8.632, 30.39, 6.0), (-8.83, 30.32, 6.0), (9.899, 29.86, 6.0), (-10.09, 29.77, 6.0), (11.13, 29.26, 6.0), (-11.32, 29.16, 6.0), (12.33, 28.59, 6.0), (-12.52, 28.48, 6.0), (13.49, 27.85, 6.0), (-13.67, 27.73, 6.0), (14.61, 27.04, 6.0), (-14.77, 26.91, 6.0), (15.67, 26.18, 6.0), (-15.83, 26.04, 6.0), (16.69, 25.25, 6.0), (-16.84, 25.1, 6.0), (17.65, 24.27, 6.0), (-17.79, 24.11, 6.0), (18.55, 23.23, 6.0), (-18.68, 23.06, 6.0), (19.39, 22.14, 6.0), (-19.52, 21.97, 6.0), (20.17, 21.01, 6.0), (-20.28, 20.83, 6.0), (20.88, 19.83, 6.0), (-20.98, 19.65, 6.0), (21.52, 18.62, 6.0), (-21.62, 18.43, 6.0), (22.1, 17.37, 6.0), (-22.18, 17.17, 6.0), (22.6, 16.09, 6.0), (-22.67, 15.89, 6.0), (-9.641, 10.83, 6.0), (-11.76, 8.487, 6.0), (-24.0, 7.787, 6.0), (-12.34, 7.61, 6.0), (-12.86, 6.693, 6.0), (-23.95, 6.413, 6.0), (-13.32, 5.741, 6.0), (-23.82, 5.045, 6.0), (-21.1, 1.056, 6.0), (-12.44, -7.455, 6.0), (-15.19, -7.632, 6.0), (-11.89, -8.302, 6.0), (-14.64, -8.647, 6.0), (-11.28, -9.108, 6.0), (-14.01, -9.622, 6.0), (-10.62, -9.871, 6.0), (-9.909, -10.59, 6.0), (-13.33, -10.55, 6.0), (-9.149, -11.25, 6.0), (-12.58, -11.43, 6.0), (-8.345, -11.86, 6.0), (-11.77, -12.26, 6.0), (-7.5, -12.41, 6.0), (-10.91, -13.04, 6.0), (-10.0, -13.75, 6.0), (-7.5, -17.5, 6.0), (-10.0, -15.91, 6.0), (-3.0, -17.5, 6.0), (8.828, 11.5, 6.0), (23.84, 10.74, 6.0), (7.969, 12.11, 6.0), (10.4, 10.1, 6.0), (23.96, 9.374, 6.0), (9.641, 10.83, 6.0), (11.11, 9.319, 6.0), (22.8, 0.5122, 6.0), (21.1, 1.056, 6.0), (21.21, 0.5337, 6.0), (22.37, -0.6825, 6.0), (21.25, 1.582e-15, 6.0), (21.21, -0.5337, 6.0), (21.1, -1.056, 6.0), (20.33, -2.456, 6.0), (15.19, -7.632, 6.0), (12.44, -7.455, 6.0), (14.64, -8.647, 6.0), (11.89, -8.302, 6.0), (14.01, -9.622, 6.0), (11.28, -9.108, 6.0), (10.62, -9.871, 6.0), (13.33, -10.55, 6.0), (9.909, -10.59, 6.0), (12.58, -11.43, 6.0), (9.149, -11.25, 6.0), (11.77, -12.26, 6.0), (8.345, -11.86, 6.0), (7.5, -12.41, 6.0), (10.91, -13.04, 6.0), (10.0, -13.75, 6.0), (10.0, -15.41, 6.0), (7.5, -17.5, 6.0), (3.0, -17.5, 6.0), (-13.5, -6.342, -8.0), (-12.89, -5.918, -8.0), (-12.33, -5.436, -8.0), (12.33, -5.436, -8.0), (12.89, -5.918, -8.0), (13.5, -6.342, -8.0), (-17.49, 7.5, -8.0), (17.49, 7.5, -8.0), (-18.23, 7.464, -8.0), (-18.96, 7.356, -8.0), (-19.68, 7.177, -8.0), (-20.37, 6.928, -8.0), (19.68, 7.177, -8.0), (20.37, 6.928, -8.0), (18.96, 7.356, -8.0), (18.23, 7.464, -8.0), (20.02, 7.458, -8.373), (-20.02, 7.458, -8.373), (-0.6751, 10.67, 2.0), (-1.105, 10.52, 2.0), (-1.504, 10.3, 2.0), (-1.863, 10.02, 2.0), (-2.17, 9.689, 2.0), (-2.419, 9.309, 2.0), (-2.601, 8.893, 2.0), (-2.712, 8.453, 2.0), (-2.75, 8.0, 2.0), (-0.2271, 10.74, 2.0), (0.2271, 10.74, 2.0), (0.6751, 10.67, 2.0), (1.105, 10.52, 2.0), (1.504, 10.3, 2.0), (1.863, 10.02, 2.0), (2.17, 9.689, 2.0), (2.419, 9.309, 2.0), (2.601, 8.893, 2.0), (2.712, 8.453, 2.0), (2.75, 8.0, 2.0), (0.6751, 5.334, 2.0), (1.105, 5.482, 2.0), (1.504, 5.698, 2.0), (1.863, 5.977, 2.0), (2.17, 6.311, 2.0), (2.419, 6.691, 2.0), (2.601, 7.107, 2.0), (2.712, 7.547, 2.0), (0.2271, 5.259, 2.0), (-0.2271, 5.259, 2.0), (-0.6751, 5.334, 2.0), (-1.105, 5.482, 2.0), (-1.504, 5.698, 2.0), (-1.863, 5.977, 2.0), (-2.17, 6.311, 2.0), (-2.419, 6.691, 2.0), (-2.601, 7.107, 2.0), (-2.712, 7.547, 2.0), (-20.65, 2.027, 4.0), (-1.76, 12.25, 4.0), (-7.969, 12.11, 4.0), (-2.3, 11.98, 4.0), (-1.191, 3.557, 4.0), (-0.6004, 3.439, 4.0), (1.76, 12.25, 4.0), (2.3, 11.98, 4.0), (7.969, 12.11, 4.0), (1.191, 3.557, 4.0), (0.6004, 3.439, 4.0), (20.65, 2.027, 4.0), (-14.01, 3.75, 4.0), (-17.5, 3.75, 4.0), (-1.76, 3.75, 4.0), (-2.3, 4.016, 4.0), (-2.8, 4.351, 4.0), (-3.253, 4.747, 4.0), (-13.7, 4.758, 4.0), (14.01, 3.75, 4.0), (13.7, 4.758, 4.0), (3.253, 4.747, 4.0), (2.8, 4.351, 4.0), (2.3, 4.016, 4.0), (1.76, 3.75, 4.0), (17.5, 3.75, 4.0), (-18.03, 3.712, 4.0), (-18.56, 3.598, 4.0), (-19.06, 3.411, 4.0), (-19.53, 3.155, 4.0), (-19.96, 2.834, 4.0), (-20.33, 2.456, 4.0), (-17.5, -3.75, 4.0), (-19.96, -2.834, 4.0), (-19.53, -3.155, 4.0), (-19.06, -3.411, 4.0), (-18.56, -3.598, 4.0), (-18.03, -3.712, 4.0), (-7.397e-16, 12.6, 4.0), (0.6004, 12.56, 4.0), (7.068, 12.66, 4.0), (6.129, 13.14, 4.0), (5.158, 13.55, 4.0), (4.159, 13.89, 4.0), (3.139, 14.16, 4.0), (2.102, 14.35, 4.0), (1.054, 14.46, 4.0), (8.879e-16, 14.5, 4.0), (-1.054, 14.46, 4.0), (-2.102, 14.35, 4.0), (-3.139, 14.16, 4.0), (-4.159, 13.89, 4.0), (-5.158, 13.55, 4.0), (-6.129, 13.14, 4.0), (-7.068, 12.66, 4.0), (-0.6004, 12.56, 4.0), (-7.5, -12.41, 4.0), (-13.35, -5.657, 4.0), (-12.93, -6.572, 4.0), (-12.44, -7.455, 4.0), (-11.89, -8.302, 4.0), (-11.28, -9.108, 4.0), (-10.62, -9.871, 4.0), (-9.909, -10.59, 4.0), (-9.149, -11.25, 4.0), (-8.345, -11.86, 4.0), (-3.0, -17.5, 4.0), (-14.01, -3.75, 4.0), (-13.71, -4.715, 4.0), (-7.5, -17.5, 4.0), (-4.931e-15, 3.4, 4.0), (3.0, -17.5, 4.0), (7.5, -12.41, 4.0), (8.345, -11.86, 4.0), (9.149, -11.25, 4.0), (9.909, -10.59, 4.0), (10.62, -9.871, 4.0), (11.28, -9.108, 4.0), (11.89, -8.302, 4.0), (12.44, -7.455, 4.0), (12.93, -6.572, 4.0), (13.35, -5.657, 4.0), (7.5, -17.5, 4.0), (13.71, -4.715, 4.0), (14.01, -3.75, 4.0), (17.5, -3.75, 4.0), (20.33, 2.456, 4.0), (19.96, 2.834, 4.0), (19.53, 3.155, 4.0), (19.06, 3.411, 4.0), (18.56, 3.598, 4.0), (18.03, 3.712, 4.0), (18.03, -3.712, 4.0), (18.56, -3.598, 4.0), (19.06, -3.411, 4.0), (19.53, -3.155, 4.0), (19.96, -2.834, 4.0), (-20.91, 1.558, 4.0), (-21.1, 1.056, 4.0), (-21.21, 0.5337, 4.0), (-21.25, 4.237e-15, 4.0), (-21.21, -0.5337, 4.0), (-21.1, -1.056, 4.0), (-20.91, -1.558, 4.0), (-20.65, -2.027, 4.0), (-20.33, -2.456, 4.0), (-1.191, 12.44, 4.0), (-2.8, 11.65, 4.0), (-8.828, 11.5, 4.0), (-3.253, 11.25, 4.0), (-9.641, 10.83, 4.0), (-3.649, 10.8, 4.0), (-3.984, 10.3, 4.0), (-10.4, 10.1, 4.0), (-4.25, 9.76, 4.0), (-11.11, 9.319, 4.0), (-4.443, 9.191, 4.0), (-4.561, 8.6, 4.0), (-11.76, 8.487, 4.0), (-4.6, 8.0, 4.0), (-12.34, 7.61, 4.0), (-4.561, 7.4, 4.0), (-4.443, 6.809, 4.0), (-12.86, 6.693, 4.0), (-4.25, 6.24, 4.0), (-13.32, 5.741, 4.0), (-3.984, 5.7, 4.0), (-3.649, 5.2, 4.0), (1.191, 12.44, 4.0), (8.828, 11.5, 4.0), (2.8, 11.65, 4.0), (9.641, 10.83, 4.0), (3.253, 11.25, 4.0), (3.649, 10.8, 4.0), (10.4, 10.1, 4.0), (3.984, 10.3, 4.0), (11.11, 9.319, 4.0), (4.25, 9.76, 4.0), (4.443, 9.191, 4.0), (11.76, 8.487, 4.0), (4.561, 8.6, 4.0), (12.34, 7.61, 4.0), (4.6, 8.0, 4.0), (4.561, 7.4, 4.0), (12.86, 6.693, 4.0), (4.443, 6.809, 4.0), (13.32, 5.741, 4.0), (4.25, 6.24, 4.0), (3.984, 5.7, 4.0), (3.649, 5.2, 4.0), (20.91, 1.558, 4.0), (21.1, 1.056, 4.0), (21.21, 0.5337, 4.0), (21.25, -4.851e-15, 4.0), (21.21, -0.5337, 4.0), (21.1, -1.056, 4.0), (20.91, -1.558, 4.0), (20.65, -2.027, 4.0), (20.33, -2.456, 4.0), (-4.25, 9.76, 2.0), (4.25, 9.76, 2.0), (-3.649, 10.8, 2.0), (-0.6004, 12.56, 2.0), (-1.191, 12.44, 2.0), (-1.76, 12.25, 2.0), (-2.3, 11.98, 2.0), (-2.8, 11.65, 2.0), (-3.253, 11.25, 2.0), (3.984, 10.3, 2.0), (3.649, 10.8, 2.0), (3.253, 11.25, 2.0), (2.8, 11.65, 2.0), (2.3, 11.98, 2.0), (1.76, 12.25, 2.0), (1.191, 12.44, 2.0), (0.6004, 12.56, 2.0), (-3.984, 10.3, 2.0), (-4.931e-15, 3.4, 2.0), (0.6004, 3.439, 2.0), (1.191, 3.557, 2.0), (1.76, 3.75, 2.0), (2.3, 4.016, 2.0), (2.8, 4.351, 2.0), (3.253, 4.747, 2.0), (3.649, 5.2, 2.0), (-3.649, 5.2, 2.0), (-3.253, 4.747, 2.0), (-2.8, 4.351, 2.0), (-2.3, 4.016, 2.0), (-1.76, 3.75, 2.0), (-1.191, 3.557, 2.0), (-0.6004, 3.439, 2.0), (-3.984, 5.7, 2.0), (3.984, 5.7, 2.0), (-7.397e-16, 12.6, 2.0), (-4.443, 9.191, 2.0), (-4.561, 8.6, 2.0), (-4.6, 8.0, 2.0), (-4.561, 7.4, 2.0), (-4.443, 6.809, 2.0), (-4.25, 6.24, 2.0), (4.443, 9.191, 2.0), (4.561, 8.6, 2.0), (4.6, 8.0, 2.0), (4.561, 7.4, 2.0), (4.443, 6.809, 2.0), (4.25, 6.24, 2.0)], [], [(0, 1, 2), (1, 3, 2), (4, 5, 6), (5, 7, 6), (8, 9, 10), (9, 2, 10), (11, 12, 13), (14, 12, 11), (12, 14, 15), (15, 16, 12), (17, 18, 19), (20, 21, 22), (23, 20, 22), (1, 24, 3), (25, 26, 27), (28, 29, 30), (29, 28, 31), (32, 33, 34), (35, 36, 37), (35, 38, 36), (39, 40, 41), (42, 43, 44), (45, 46, 47), (48, 49, 50), (51, 52, 53), (54, 55, 56), (54, 56, 57), (54, 57, 58), (54, 58, 59), (54, 59, 60), (54, 60, 61), (54, 61, 62), (54, 62, 63), (54, 63, 64), (54, 64, 65), (54, 65, 66), (55, 67, 42), (55, 42, 44), (55, 44, 68), (55, 68, 69), (55, 69, 70), (55, 70, 56), (71, 72, 73), (71, 73, 74), (71, 74, 75), (71, 75, 76), (71, 76, 77), (71, 77, 78), (71, 78, 79), (71, 79, 80), (71, 80, 81), (71, 81, 82), (71, 82, 83), (71, 83, 84), (71, 84, 85), (86, 87, 88), (86, 88, 89), (86, 89, 90), (86, 90, 91), (86, 91, 92), (86, 92, 44), (93, 94, 95), (93, 95, 96), (93, 96, 97), (93, 97, 98), (93, 98, 99), (93, 99, 100), (93, 100, 101), (0, 2, 9), (0, 9, 102), (0, 102, 103), (0, 103, 104), (0, 104, 105), (0, 105, 106), (0, 106, 107), (0, 107, 108), (0, 108, 109), (0, 109, 26), (0, 26, 25), (0, 25, 110), (0, 110, 111), (0, 111, 112), (113, 114, 115), (113, 115, 116), (113, 116, 117), (113, 117, 41), (118, 119, 120), (118, 120, 121), (118, 121, 4), (118, 4, 6), (122, 123, 124), (122, 124, 125), (122, 125, 113), (122, 113, 41), (122, 41, 40), (122, 40, 126), (123, 127, 128), (123, 128, 129), (123, 129, 130), (123, 130, 131), (123, 131, 132), (123, 132, 133), (123, 133, 134), (123, 134, 124), (135, 136, 137), (135, 137, 138), (135, 138, 139), (135, 139, 140), (135, 140, 141), (135, 141, 142), (135, 142, 143), (82, 81, 144), (82, 144, 145), (82, 145, 146), (82, 146, 147), (82, 147, 148), (82, 148, 149), (82, 149, 150), (82, 150, 151), (82, 151, 152), (153, 154, 155), (153, 155, 156), (153, 156, 85), (153, 85, 84), (90, 89, 157), (90, 157, 158), (90, 158, 159), (160, 11, 13), (160, 13, 161), (160, 161, 162), (160, 162, 163), (160, 163, 164), (160, 164, 165), (160, 165, 166), (160, 166, 70), (160, 70, 167), (168, 51, 53), (168, 53, 169), (168, 169, 170), (168, 170, 171), (168, 171, 172), (168, 172, 173), (168, 173, 174), (168, 174, 175), (176, 177, 178), (176, 178, 179), (176, 179, 180), (176, 180, 181), (176, 181, 182), (176, 182, 183), (70, 69, 184), (70, 184, 185), (70, 185, 186), (70, 186, 187), (70, 187, 167), (188, 189, 190), (188, 190, 191), (188, 191, 192), (188, 192, 193), (188, 193, 194), (188, 194, 195), (188, 195, 196), (131, 197, 198), (131, 198, 199), (131, 199, 200), (131, 200, 132), (201, 202, 203), (201, 203, 204), (201, 204, 205), (206, 207, 208), (206, 208, 209), (206, 209, 210), (206, 210, 211), (206, 211, 212), (206, 212, 213), (206, 213, 214), (206, 214, 215), (206, 215, 216), (206, 216, 217), (206, 217, 218), (206, 218, 95), (206, 95, 94), (41, 117, 219), (41, 219, 220), (41, 220, 221), (41, 221, 222), (41, 222, 223), (202, 201, 224), (202, 224, 225), (202, 225, 226), (202, 226, 227), (202, 227, 2), (202, 2, 3), (202, 3, 228), (202, 228, 229), (202, 229, 230), (202, 230, 231), (202, 231, 232), (202, 232, 137), (202, 137, 136), (202, 136, 233), (234, 235, 236), (234, 236, 237), (234, 237, 238), (234, 238, 239), (234, 239, 240), (234, 240, 241), (234, 241, 242), (234, 242, 32), (159, 28, 30), (159, 30, 243), (159, 243, 244), (159, 244, 245), (159, 245, 90), (32, 246, 247), (32, 247, 248), (32, 248, 249), (32, 249, 234), (250, 251, 252), (250, 252, 253), (250, 253, 254), (250, 254, 255), (250, 255, 256), (250, 256, 257), (250, 257, 258), (250, 258, 259), (250, 259, 260), (250, 260, 261), (250, 261, 262), (250, 262, 263), (250, 263, 264), (265, 266, 222), (265, 222, 250), (265, 250, 264), (265, 264, 267), (265, 267, 268), (265, 268, 269), (265, 269, 270), (265, 270, 271), (271, 270, 272), (271, 272, 273), (271, 273, 274), (271, 274, 275), (271, 275, 9), (271, 9, 8), (101, 276, 277), (101, 277, 278), (101, 278, 279), (101, 279, 280), (101, 280, 281), (101, 281, 282), (101, 282, 283), (101, 283, 284), (101, 284, 285), (101, 285, 286), (101, 286, 287), (101, 287, 288), (101, 288, 93), (289, 277, 276), (289, 276, 290), (289, 290, 291), (289, 291, 292), (289, 292, 293), (289, 293, 294), (295, 289, 294), (295, 294, 296), (295, 296, 297), (295, 297, 298), (295, 298, 37), (295, 37, 36), (188, 36, 38), (188, 38, 299), (188, 299, 300), (188, 300, 301), (188, 301, 302), (188, 302, 303), (188, 303, 207), (204, 304, 305), (204, 305, 306), (204, 306, 307), (204, 307, 308), (204, 308, 205), (87, 86, 309), (87, 309, 310), (87, 310, 311), (87, 311, 312), (87, 312, 313), (87, 313, 314), (87, 314, 71), (87, 71, 85), (266, 315, 93), (266, 93, 316), (266, 316, 317), (266, 317, 318), (266, 318, 319), (266, 319, 320), (266, 320, 321), (266, 321, 223), (266, 223, 222), (271, 322, 323), (271, 323, 324), (271, 324, 265), (72, 71, 325), (72, 325, 326), (72, 326, 327), (72, 327, 328), (327, 329, 330), (327, 330, 331), (327, 331, 19), (327, 19, 18), (327, 18, 328), (183, 47, 46), (183, 46, 332), (183, 332, 333), (183, 333, 334), (183, 334, 17), (31, 335, 29), (29, 335, 336), (29, 336, 337), (92, 338, 44), (44, 338, 339), (44, 339, 68), (340, 168, 175), (168, 340, 341), (341, 340, 342), (341, 342, 343), (343, 342, 82), (343, 82, 152), (183, 17, 176), (176, 17, 344), (17, 19, 344), (344, 19, 345), (346, 347, 206), (206, 347, 207), (347, 189, 207), (207, 189, 188), (348, 349, 350), (350, 349, 351), (350, 351, 352), (352, 351, 353), (352, 353, 354), (354, 353, 355), (354, 355, 356), (356, 355, 125), (356, 125, 124), (357, 358, 359), (359, 358, 360), (359, 360, 361), (361, 360, 362), (361, 362, 363), (363, 362, 348), (363, 348, 350), (23, 22, 315), (315, 22, 364), (315, 364, 93), (93, 364, 365), (93, 365, 94), (366, 367, 368), (368, 367, 221), (368, 221, 220), (369, 370, 371), (371, 370, 372), (371, 372, 373), (373, 372, 366), (373, 366, 368), (119, 374, 120), (120, 374, 375), (374, 357, 375), (375, 357, 359), (376, 377, 378), (378, 377, 3), (378, 3, 24), (379, 380, 153), (153, 380, 154), (380, 377, 154), (154, 377, 376), (87, 25, 88), (88, 25, 234), (25, 27, 234), (234, 27, 235), (12, 16, 381), (381, 16, 382), (16, 383, 382), (382, 383, 384), (337, 385, 386), (386, 385, 384), (386, 384, 383), (5, 4, 254), (254, 4, 387), (254, 387, 255), (255, 387, 33), (255, 33, 32), (337, 336, 385), (385, 336, 34), (336, 246, 34), (34, 246, 32), (388, 389, 21), (21, 389, 22), (389, 390, 22), (22, 390, 391), (388, 392, 389), (389, 392, 393), (389, 393, 394), (394, 393, 8), (394, 8, 10), (5, 395, 7), (7, 395, 369), (7, 369, 371), (396, 397, 398), (398, 397, 399), (398, 399, 400), (400, 399, 128), (400, 128, 127), (401, 397, 396), (397, 401, 402), (402, 401, 403), (402, 403, 404), (404, 403, 281), (404, 281, 280), (346, 405, 347), (347, 405, 406), (405, 407, 406), (406, 407, 408), (205, 308, 409), (409, 308, 410), (409, 410, 411), (411, 410, 412), (411, 412, 413), (413, 412, 406), (413, 406, 408), (414, 415, 416), (416, 415, 417), (416, 417, 418), (418, 417, 39), (418, 39, 41), (414, 419, 415), (415, 419, 420), (419, 286, 420), (420, 286, 285), (380, 379, 421), (421, 379, 422), (423, 424, 425), (425, 424, 426), (425, 426, 427), (427, 426, 44), (427, 44, 43), (423, 425, 329), (329, 425, 330), (340, 428, 342), (342, 428, 429), (342, 429, 430), (138, 431, 139), (139, 431, 432), (139, 432, 433), (433, 432, 434), (433, 434, 435), (435, 434, 436), (435, 436, 429), (429, 436, 437), (429, 437, 430), (438, 439, 440), (440, 439, 66), (440, 66, 65), (441, 438, 440), (438, 441, 442), (442, 441, 443), (442, 443, 444), (444, 443, 178), (444, 178, 177), (45, 47, 445), (445, 47, 50), (445, 50, 49), (48, 50, 446), (446, 50, 53), (446, 53, 52), (6, 447, 448), (6, 448, 118), (118, 448, 449), (118, 449, 450), (451, 254, 452), (254, 451, 5), (5, 451, 453), (5, 453, 454), (455, 456, 337), (457, 458, 386), (386, 458, 455), (386, 455, 337), (459, 246, 460), (461, 462, 336), (336, 462, 460), (336, 460, 246), (68, 463, 464), (68, 464, 69), (69, 464, 465), (69, 465, 466), (467, 88, 468), (88, 467, 89), (89, 467, 469), (89, 469, 470), (471, 472, 55), (473, 474, 54), (54, 474, 471), (54, 471, 55), (475, 86, 476), (477, 478, 44), (44, 478, 476), (44, 476, 86), (479, 314, 480), (314, 479, 71), (71, 479, 481), (71, 481, 482), (483, 87, 484), (485, 486, 85), (85, 486, 484), (85, 484, 87), (3, 487, 488), (3, 488, 228), (228, 488, 489), (228, 489, 490), (491, 0, 492), (0, 491, 1), (1, 491, 493), (1, 493, 494), (495, 496, 10), (497, 498, 2), (2, 498, 495), (2, 495, 10), (499, 271, 500), (501, 502, 8), (8, 502, 500), (8, 500, 271), (503, 266, 504), (266, 503, 315), (315, 503, 505), (315, 505, 506), (507, 316, 508), (509, 510, 93), (93, 510, 508), (93, 508, 316), (122, 511, 512), (122, 512, 123), (123, 512, 513), (123, 513, 514), (515, 223, 516), (223, 515, 41), (41, 515, 517), (41, 517, 518), (519, 520, 113), (521, 522, 125), (125, 522, 519), (125, 519, 113), (523, 222, 524), (525, 526, 221), (221, 526, 524), (221, 524, 222), (473, 54, 527), (527, 54, 66), (527, 66, 528), (528, 66, 439), (528, 439, 529), (529, 439, 438), (529, 438, 530), (530, 438, 442), (530, 442, 531), (531, 442, 444), (531, 444, 532), (532, 444, 177), (457, 386, 533), (533, 386, 383), (533, 383, 534), (534, 383, 16), (534, 16, 535), (535, 16, 15), (535, 15, 536), (536, 15, 14), (536, 14, 537), (537, 14, 11), (537, 11, 538), (538, 11, 160), (538, 160, 539), (539, 160, 167), (539, 167, 540), (540, 167, 187), (540, 187, 541), (541, 187, 186), (541, 186, 542), (542, 186, 185), (542, 185, 543), (543, 185, 184), (543, 184, 466), (466, 184, 69), (544, 403, 545), (545, 403, 401), (545, 401, 546), (546, 401, 396), (546, 396, 547), (547, 396, 398), (547, 398, 548), (548, 398, 400), (548, 400, 549), (549, 400, 127), (549, 127, 514), (514, 127, 123), (521, 125, 550), (550, 125, 355), (550, 355, 551), (551, 355, 353), (551, 353, 552), (552, 353, 351), (552, 351, 553), (553, 351, 349), (553, 349, 554), (554, 349, 348), (554, 348, 555), (555, 348, 362), (555, 362, 556), (556, 362, 360), (556, 360, 557), (557, 360, 358), (557, 358, 558), (558, 358, 357), (558, 357, 559), (559, 357, 374), (559, 374, 560), (560, 374, 119), (560, 119, 450), (450, 119, 118), (561, 562, 563), (564, 565, 566), (566, 565, 567), (566, 567, 568), (568, 567, 471), (568, 471, 474), (569, 565, 564), (565, 569, 570), (570, 569, 562), (570, 562, 571), (571, 562, 561), (571, 561, 572), (573, 574, 575), (455, 458, 576), (455, 576, 577), (455, 577, 578), (455, 578, 573), (455, 573, 575), (464, 579, 465), (465, 579, 580), (465, 580, 581), (581, 580, 582), (581, 582, 583), (583, 582, 584), (583, 584, 585), (585, 584, 586), (585, 586, 587), (587, 586, 588), (587, 588, 589), (589, 588, 590), (589, 590, 591), (591, 590, 592), (591, 592, 593), (593, 592, 574), (593, 574, 573), (594, 595, 596), (594, 596, 597), (594, 597, 598), (594, 598, 599), (594, 599, 600), (601, 602, 603), (603, 602, 604), (603, 604, 605), (605, 604, 513), (605, 513, 512), (601, 603, 595), (595, 603, 596), (606, 607, 448), (448, 607, 608), (448, 608, 449), (609, 610, 611), (611, 610, 606), (611, 606, 448), (519, 522, 612), (612, 522, 613), (612, 613, 614), (614, 613, 615), (614, 615, 616), (616, 615, 617), (616, 617, 618), (618, 617, 619), (618, 619, 620), (620, 619, 621), (620, 621, 622), (622, 621, 623), (622, 623, 624), (624, 623, 625), (624, 625, 626), (626, 625, 610), (626, 610, 609), (43, 627, 427), (427, 627, 628), (427, 628, 425), (425, 628, 629), (425, 629, 330), (627, 43, 630), (630, 43, 42), (630, 42, 631), (631, 42, 67), (631, 67, 632), (632, 67, 55), (632, 55, 472), (90, 633, 91), (91, 633, 634), (91, 634, 92), (92, 634, 635), (92, 635, 338), (338, 635, 636), (338, 636, 339), (339, 636, 463), (339, 463, 68), (633, 90, 637), (637, 90, 245), (637, 245, 638), (638, 245, 244), (638, 244, 639), (639, 244, 243), (639, 243, 640), (640, 243, 30), (640, 30, 641), (641, 30, 29), (641, 29, 642), (642, 29, 337), (642, 337, 456), (39, 643, 40), (40, 643, 644), (40, 644, 126), (126, 644, 511), (126, 511, 122), (643, 39, 645), (645, 39, 417), (645, 417, 646), (646, 417, 415), (646, 415, 647), (647, 415, 420), (647, 420, 648), (220, 649, 368), (368, 649, 650), (368, 650, 373), (373, 650, 651), (373, 651, 371), (371, 651, 652), (371, 652, 7), (7, 652, 447), (7, 447, 6), (649, 220, 653), (653, 220, 219), (653, 219, 654), (654, 219, 117), (654, 117, 655), (655, 117, 116), (655, 116, 656), (656, 116, 115), (656, 115, 657), (657, 115, 114), (657, 114, 658), (658, 114, 113), (658, 113, 520), (572, 628, 571), (572, 659, 628), (628, 627, 571), (627, 630, 570), (570, 571, 627), (630, 631, 565), (565, 570, 630), (567, 565, 631), (629, 628, 659), (472, 471, 632), (632, 471, 567), (632, 567, 631), (463, 579, 464), (463, 636, 579), (456, 575, 642), (456, 455, 575), (636, 580, 579), (635, 582, 580), (635, 580, 636), (641, 574, 592), (641, 592, 640), (642, 575, 574), (642, 574, 641), (640, 592, 639), (639, 592, 590), (639, 590, 638), (638, 590, 588), (638, 588, 637), (637, 588, 586), (637, 586, 633), (633, 586, 584), (633, 584, 634), (634, 584, 582), (634, 582, 635), (643, 603, 605), (645, 596, 603), (645, 603, 643), (646, 597, 596), (646, 596, 645), (647, 597, 646), (648, 660, 647), (647, 660, 598), (647, 598, 597), (512, 511, 605), (605, 511, 644), (605, 644, 643), (447, 611, 448), (447, 652, 611), (520, 612, 658), (520, 519, 612), (652, 609, 611), (651, 626, 609), (651, 609, 652), (657, 614, 616), (657, 616, 656), (658, 612, 614), (658, 614, 657), (656, 616, 655), (655, 616, 618), (655, 618, 654), (654, 618, 620), (654, 620, 653), (653, 620, 622), (653, 622, 649), (649, 622, 624), (649, 624, 650), (650, 624, 626), (650, 626, 651), (595, 546, 547), (594, 545, 546), (594, 546, 595), (514, 513, 549), (549, 513, 604), (549, 604, 548), (548, 604, 602), (548, 602, 547), (547, 602, 601), (547, 601, 595), (661, 544, 600), (600, 544, 545), (600, 545, 594), (449, 560, 450), (449, 608, 560), (522, 550, 613), (522, 521, 550), (608, 559, 560), (607, 558, 559), (607, 559, 608), (606, 557, 558), (606, 558, 607), (610, 556, 557), (610, 557, 606), (625, 555, 556), (625, 556, 610), (613, 550, 615), (615, 550, 551), (615, 551, 617), (617, 551, 552), (617, 552, 619), (619, 552, 553), (619, 553, 621), (621, 553, 554), (621, 554, 623), (623, 554, 555), (623, 555, 625), (562, 530, 531), (569, 529, 530), (569, 530, 562), (532, 662, 531), (531, 662, 563), (531, 563, 562), (474, 473, 568), (568, 473, 527), (568, 527, 566), (566, 527, 528), (566, 528, 564), (564, 528, 529), (564, 529, 569), (458, 533, 576), (458, 457, 533), (465, 543, 466), (465, 581, 543), (581, 542, 543), (583, 541, 542), (583, 542, 581), (585, 540, 541), (585, 541, 583), (587, 539, 540), (587, 540, 585), (589, 538, 539), (589, 539, 587), (576, 533, 577), (577, 533, 534), (577, 534, 578), (578, 534, 535), (578, 535, 573), (573, 535, 536), (573, 536, 593), (593, 536, 537), (593, 537, 591), (591, 537, 538), (591, 538, 589), (329, 663, 423), (423, 663, 664), (423, 664, 424), (424, 664, 665), (424, 665, 426), (426, 665, 666), (426, 666, 44), (44, 666, 477), (89, 470, 157), (157, 470, 667), (157, 667, 158), (158, 667, 668), (158, 668, 159), (159, 668, 669), (159, 669, 28), (28, 669, 670), (28, 670, 31), (31, 670, 671), (31, 671, 335), (335, 671, 672), (335, 672, 336), (336, 672, 461), (41, 518, 418), (418, 518, 673), (418, 673, 416), (416, 673, 674), (416, 674, 414), (414, 674, 675), (414, 675, 419), (419, 675, 676), (5, 454, 395), (395, 454, 677), (395, 677, 369), (369, 677, 678), (369, 678, 370), (370, 678, 679), (370, 679, 372), (372, 679, 680), (372, 680, 366), (366, 680, 681), (366, 681, 367), (367, 681, 682), (367, 682, 221), (221, 682, 525), (419, 676, 286), (286, 676, 683), (286, 683, 287), (287, 683, 684), (287, 684, 288), (288, 684, 685), (288, 685, 93), (93, 685, 509), (315, 506, 23), (23, 506, 686), (23, 686, 20), (20, 686, 687), (20, 687, 21), (21, 687, 688), (21, 688, 388), (388, 688, 689), (388, 689, 392), (392, 689, 690), (392, 690, 393), (393, 690, 691), (393, 691, 8), (8, 691, 501), (71, 482, 325), (325, 482, 692), (325, 692, 326), (326, 692, 693), (326, 693, 327), (327, 693, 694), (327, 694, 329), (329, 694, 663), (1, 494, 24), (24, 494, 695), (24, 695, 378), (378, 695, 696), (378, 696, 376), (376, 696, 697), (376, 697, 154), (154, 697, 698), (154, 698, 155), (155, 698, 699), (155, 699, 156), (156, 699, 700), (156, 700, 85), (85, 700, 485), (478, 477, 701), (701, 477, 666), (701, 666, 702), (702, 666, 665), (702, 665, 703), (703, 665, 664), (703, 664, 704), (704, 664, 663), (469, 667, 470), (469, 705, 667), (462, 672, 706), (462, 461, 672), (705, 668, 667), (707, 669, 668), (707, 668, 705), (708, 670, 669), (708, 669, 707), (709, 671, 670), (709, 670, 710), (706, 672, 671), (706, 671, 709), (670, 708, 710), (711, 676, 712), (712, 676, 675), (712, 675, 713), (713, 675, 674), (713, 674, 714), (714, 674, 673), (518, 517, 673), (673, 517, 714), (453, 677, 454), (453, 715, 677), (526, 682, 716), (526, 525, 682), (715, 678, 677), (717, 679, 678), (717, 678, 715), (718, 680, 679), (718, 679, 717), (719, 681, 680), (719, 680, 720), (716, 682, 681), (716, 681, 719), (680, 718, 720), (510, 509, 721), (721, 509, 685), (721, 685, 722), (722, 685, 684), (722, 684, 723), (723, 684, 683), (723, 683, 711), (711, 683, 676), (505, 686, 506), (505, 724, 686), (502, 691, 725), (502, 501, 691), (724, 687, 686), (726, 688, 687), (726, 687, 724), (727, 689, 688), (727, 688, 726), (728, 690, 689), (728, 689, 729), (725, 691, 690), (725, 690, 728), (689, 727, 729), (704, 663, 730), (730, 663, 694), (730, 694, 731), (731, 694, 693), (731, 693, 732), (732, 693, 692), (482, 481, 692), (692, 481, 732), (493, 695, 494), (493, 733, 695), (486, 700, 734), (486, 485, 700), (733, 696, 695), (735, 697, 696), (735, 696, 733), (736, 698, 697), (736, 697, 735), (737, 699, 698), (737, 698, 738), (734, 700, 699), (734, 699, 737), (698, 736, 738), (310, 739, 311), (739, 310, 740), (740, 310, 309), (740, 309, 741), (741, 309, 86), (741, 86, 475), (249, 742, 234), (234, 742, 468), (234, 468, 88), (742, 249, 743), (743, 249, 248), (743, 248, 744), (744, 248, 247), (744, 247, 745), (745, 247, 246), (745, 246, 459), (321, 516, 223), (516, 321, 746), (746, 321, 320), (746, 320, 747), (747, 320, 319), (747, 319, 748), (252, 749, 253), (253, 749, 452), (253, 452, 254), (749, 252, 750), (750, 252, 251), (750, 251, 751), (751, 251, 250), (751, 250, 752), (752, 250, 222), (752, 222, 523), (318, 748, 319), (748, 318, 753), (753, 318, 317), (753, 317, 754), (754, 317, 316), (754, 316, 507), (324, 755, 265), (265, 755, 504), (265, 504, 266), (755, 324, 756), (756, 324, 323), (756, 323, 757), (757, 323, 322), (757, 322, 758), (758, 322, 271), (758, 271, 499), (313, 480, 314), (480, 313, 759), (759, 313, 312), (759, 312, 760), (760, 312, 311), (760, 311, 739), (111, 761, 112), (112, 761, 492), (112, 492, 0), (761, 111, 762), (762, 111, 110), (762, 110, 763), (763, 110, 25), (763, 25, 764), (764, 25, 87), (764, 87, 483), (478, 701, 476), (481, 479, 732), (732, 479, 765), (732, 765, 731), (731, 765, 766), (731, 766, 730), (730, 766, 767), (730, 767, 704), (704, 767, 768), (704, 768, 703), (703, 768, 769), (703, 769, 702), (702, 769, 476), (702, 476, 701), (469, 467, 770), (469, 770, 771), (469, 771, 772), (469, 772, 705), (460, 462, 706), (460, 706, 709), (460, 709, 710), (460, 710, 708), (460, 708, 707), (460, 707, 773), (772, 774, 705), (705, 774, 773), (705, 773, 707), (486, 734, 775), (486, 775, 776), (486, 776, 777), (486, 777, 484), (493, 491, 738), (493, 738, 736), (493, 736, 735), (493, 735, 733), (778, 779, 737), (737, 779, 775), (737, 775, 734), (491, 778, 738), (738, 778, 737), (505, 503, 780), (505, 780, 781), (505, 781, 782), (505, 782, 724), (502, 725, 728), (502, 728, 729), (502, 729, 727), (502, 727, 500), (783, 726, 784), (784, 726, 724), (784, 724, 782), (726, 783, 727), (727, 783, 500), (714, 517, 515), (510, 721, 508), (508, 721, 722), (508, 722, 785), (785, 722, 723), (785, 723, 786), (786, 723, 711), (786, 711, 787), (787, 711, 712), (787, 712, 788), (788, 712, 713), (788, 713, 789), (789, 713, 714), (789, 714, 515), (526, 716, 790), (526, 790, 791), (526, 791, 792), (526, 792, 524), (451, 793, 719), (451, 719, 720), (451, 720, 718), (451, 718, 717), (451, 717, 715), (451, 715, 453), (790, 716, 794), (794, 716, 719), (794, 719, 793), (507, 508, 785), (787, 748, 786), (786, 748, 753), (786, 753, 785), (785, 753, 754), (785, 754, 507), (504, 780, 503), (504, 755, 780), (499, 783, 758), (499, 500, 783), (755, 781, 780), (756, 782, 781), (756, 781, 755), (757, 784, 782), (757, 782, 756), (758, 783, 784), (758, 784, 757), (480, 765, 479), (739, 767, 760), (760, 767, 766), (760, 766, 759), (759, 766, 765), (759, 765, 480), (492, 778, 491), (492, 761, 778), (483, 777, 764), (483, 484, 777), (761, 779, 778), (762, 775, 779), (762, 779, 761), (763, 776, 775), (763, 775, 762), (764, 777, 776), (764, 776, 763), (475, 476, 769), (767, 739, 768), (768, 739, 740), (768, 740, 769), (769, 740, 741), (769, 741, 475), (468, 770, 467), (468, 742, 770), (459, 773, 745), (459, 460, 773), (742, 771, 770), (743, 772, 771), (743, 771, 742), (744, 774, 772), (744, 772, 743), (745, 773, 774), (745, 774, 744), (516, 789, 515), (748, 787, 747), (747, 787, 788), (747, 788, 746), (746, 788, 789), (746, 789, 516), (452, 793, 451), (452, 749, 793), (523, 792, 752), (523, 524, 792), (749, 794, 793), (750, 790, 794), (750, 794, 749), (751, 791, 790), (751, 790, 750), (752, 792, 791), (752, 791, 751), (795, 436, 796), (796, 436, 434), (796, 434, 797), (797, 434, 432), (797, 432, 798), (798, 432, 431), (798, 431, 799), (799, 431, 138), (799, 138, 800), (800, 138, 137), (800, 137, 801), (801, 137, 232), (801, 232, 802), (802, 232, 231), (802, 231, 803), (803, 231, 230), (803, 230, 804), (804, 230, 229), (804, 229, 490), (490, 229, 228), (497, 2, 805), (805, 2, 227), (805, 227, 806), (806, 227, 226), (806, 226, 807), (807, 226, 225), (807, 225, 808), (808, 225, 224), (808, 224, 809), (809, 224, 201), (809, 201, 810), (810, 201, 205), (810, 205, 811), (811, 205, 409), (811, 409, 812), (812, 409, 411), (812, 411, 813), (813, 411, 413), (813, 413, 814), (814, 413, 408), (815, 816, 817), (816, 815, 818), (489, 488, 819), (489, 819, 820), (489, 820, 821), (822, 823, 824), (824, 823, 825), (824, 825, 826), (826, 825, 827), (826, 827, 828), (828, 827, 829), (828, 829, 830), (830, 829, 831), (830, 831, 832), (832, 831, 816), (832, 816, 818), (822, 824, 488), (488, 824, 819), (833, 834, 835), (834, 833, 836), (837, 838, 839), (839, 838, 840), (839, 840, 841), (841, 840, 842), (841, 842, 843), (843, 842, 844), (843, 844, 845), (845, 844, 846), (845, 846, 847), (847, 846, 836), (847, 836, 833), (848, 849, 498), (498, 849, 850), (498, 850, 495), (495, 850, 838), (495, 838, 837), (422, 851, 421), (421, 851, 852), (421, 852, 380), (380, 852, 853), (380, 853, 377), (377, 853, 487), (377, 487, 3), (851, 422, 854), (854, 422, 379), (854, 379, 855), (855, 379, 153), (855, 153, 856), (856, 153, 84), (856, 84, 857), (857, 84, 83), (857, 83, 858), (858, 83, 82), (858, 82, 859), (22, 860, 364), (364, 860, 861), (364, 861, 365), (365, 861, 862), (365, 862, 94), (94, 862, 863), (94, 863, 206), (860, 22, 864), (864, 22, 391), (864, 391, 865), (865, 391, 390), (865, 390, 866), (866, 390, 389), (866, 389, 867), (867, 389, 394), (867, 394, 868), (868, 394, 10), (868, 10, 496), (817, 858, 869), (817, 816, 858), (487, 822, 488), (855, 829, 827), (855, 827, 854), (856, 831, 829), (856, 829, 855), (857, 816, 831), (857, 831, 856), (858, 816, 857), (859, 869, 858), (854, 827, 851), (851, 827, 825), (851, 825, 852), (852, 825, 823), (852, 823, 853), (853, 823, 822), (853, 822, 487), (835, 862, 833), (835, 870, 862), (496, 837, 868), (496, 495, 837), (833, 862, 861), (861, 860, 847), (847, 833, 861), (860, 864, 845), (845, 847, 860), (843, 845, 864), (863, 862, 870), (868, 837, 867), (867, 837, 839), (867, 839, 866), (866, 839, 841), (866, 841, 865), (865, 841, 843), (865, 843, 864), (498, 805, 848), (498, 497, 805), (846, 811, 812), (844, 810, 811), (844, 811, 846), (814, 871, 813), (836, 846, 812), (836, 812, 813), (836, 813, 871), (848, 805, 849), (849, 805, 806), (849, 806, 850), (850, 806, 807), (850, 807, 838), (838, 807, 808), (838, 808, 840), (840, 808, 809), (840, 809, 842), (842, 809, 810), (842, 810, 844), (489, 804, 490), (830, 798, 799), (830, 799, 828), (832, 797, 798), (832, 798, 830), (795, 796, 872), (818, 872, 796), (818, 796, 797), (818, 797, 832), (828, 799, 826), (826, 799, 800), (826, 800, 824), (824, 800, 801), (824, 801, 819), (819, 801, 802), (819, 802, 820), (820, 802, 803), (820, 803, 821), (821, 803, 804), (821, 804, 489), (170, 873, 171), (873, 874, 171), (172, 171, 874), (169, 875, 170), (170, 875, 876), (170, 876, 873), (877, 340, 878), (878, 340, 175), (878, 175, 879), (879, 175, 174), (879, 174, 880), (880, 174, 173), (880, 173, 881), (881, 173, 172), (881, 172, 874), (193, 882, 194), (194, 882, 883), (194, 883, 195), (189, 884, 190), (190, 884, 885), (190, 885, 191), (191, 885, 886), (191, 886, 192), (192, 886, 887), (192, 887, 193), (193, 887, 888), (193, 888, 882), (889, 196, 890), (890, 196, 195), (890, 195, 883), (196, 889, 188), (188, 889, 891), (188, 891, 36), (36, 891, 892), (36, 892, 295), (295, 892, 893), (295, 893, 289), (289, 893, 894), (289, 894, 277), (277, 894, 895), (277, 895, 278), (278, 895, 896), (278, 896, 279), (279, 896, 897), (279, 897, 280), (280, 897, 898), (280, 898, 404), (404, 898, 899), (404, 899, 402), (402, 899, 900), (402, 900, 397), (397, 900, 901), (397, 901, 399), (399, 901, 902), (399, 902, 128), (128, 902, 903), (128, 903, 129), (129, 903, 904), (129, 904, 130), (130, 904, 905), (130, 905, 131), (131, 905, 906), (131, 906, 197), (197, 906, 907), (197, 907, 198), (198, 907, 908), (198, 908, 199), (199, 908, 909), (199, 909, 200), (200, 909, 910), (200, 910, 132), (132, 910, 911), (132, 911, 133), (133, 911, 912), (133, 912, 134), (134, 912, 913), (134, 913, 124), (124, 913, 914), (124, 914, 356), (356, 914, 915), (356, 915, 354), (354, 915, 916), (354, 916, 352), (352, 916, 917), (352, 917, 350), (350, 917, 918), (350, 918, 363), (363, 918, 919), (363, 919, 361), (361, 919, 920), (361, 920, 359), (359, 920, 921), (359, 921, 375), (375, 921, 922), (375, 922, 120), (120, 922, 923), (120, 923, 121), (121, 923, 924), (121, 924, 4), (4, 924, 925), (4, 925, 387), (387, 925, 926), (387, 926, 33), (33, 926, 927), (33, 927, 34), (34, 927, 928), (34, 928, 385), (385, 928, 929), (385, 929, 384), (384, 929, 930), (384, 930, 382), (382, 930, 931), (382, 931, 381), (381, 931, 932), (381, 932, 12), (12, 932, 933), (12, 933, 13), (13, 933, 934), (13, 934, 161), (161, 934, 935), (161, 935, 162), (162, 935, 936), (162, 936, 163), (163, 936, 937), (163, 937, 164), (164, 937, 938), (164, 938, 165), (165, 938, 939), (165, 939, 166), (166, 939, 940), (166, 940, 70), (70, 940, 941), (70, 941, 56), (56, 941, 942), (56, 942, 57), (57, 942, 943), (57, 943, 58), (58, 943, 944), (58, 944, 59), (59, 944, 945), (59, 945, 60), (60, 945, 946), (60, 946, 61), (61, 946, 947), (61, 947, 62), (62, 947, 948), (62, 948, 63), (63, 948, 949), (63, 949, 64), (64, 949, 950), (64, 950, 65), (65, 950, 951), (65, 951, 440), (440, 951, 952), (440, 952, 441), (441, 952, 953), (441, 953, 443), (443, 953, 954), (443, 954, 178), (178, 954, 955), (178, 955, 179), (179, 955, 956), (179, 956, 180), (180, 956, 957), (180, 957, 181), (181, 957, 958), (181, 958, 182), (182, 958, 959), (182, 959, 183), (183, 959, 960), (183, 960, 47), (47, 960, 961), (47, 961, 50), (50, 961, 962), (50, 962, 53), (53, 962, 963), (53, 963, 169), (169, 963, 875), (72, 964, 73), (73, 964, 965), (73, 965, 74), (74, 965, 966), (74, 966, 75), (75, 966, 967), (75, 967, 76), (76, 967, 968), (76, 968, 77), (77, 968, 969), (77, 969, 78), (78, 969, 970), (78, 970, 79), (79, 970, 971), (79, 971, 80), (80, 971, 972), (80, 972, 81), (964, 72, 973), (973, 72, 328), (973, 328, 974), (974, 328, 18), (974, 18, 975), (975, 18, 17), (975, 17, 976), (976, 17, 334), (976, 334, 977), (977, 334, 333), (977, 333, 978), (978, 333, 332), (978, 332, 979), (979, 332, 46), (979, 46, 980), (980, 46, 45), (980, 45, 981), (981, 45, 445), (981, 445, 982), (152, 983, 343), (343, 983, 984), (343, 984, 341), (341, 984, 985), (341, 985, 168), (168, 985, 986), (168, 986, 51), (51, 986, 987), (51, 987, 52), (52, 987, 988), (52, 988, 446), (446, 988, 989), (446, 989, 48), (48, 989, 990), (48, 990, 49), (49, 990, 982), (49, 982, 445), (983, 152, 991), (991, 152, 151), (991, 151, 992), (992, 151, 150), (992, 150, 993), (993, 150, 149), (993, 149, 994), (994, 149, 148), (994, 148, 995), (995, 148, 147), (995, 147, 996), (996, 147, 146), (996, 146, 997), (997, 146, 145), (997, 145, 998), (998, 145, 144), (998, 144, 999), (999, 144, 81), (999, 81, 972), (877, 1000, 340), (340, 1000, 428), (1001, 884, 347), (347, 884, 189), (202, 1002, 1003), (1002, 202, 1004), (1004, 202, 233), (1004, 233, 1005), (1005, 233, 1006), (1005, 1006, 1007), (207, 1008, 208), (208, 1008, 1009), (208, 1009, 209), (209, 1009, 1010), (209, 1010, 210), (210, 1010, 1011), (210, 1011, 211), (211, 1011, 1012), (211, 1012, 212), (212, 1012, 1013), (212, 1013, 213), (213, 1013, 1014), (213, 1014, 214), (214, 1014, 1015), (214, 1015, 215), (215, 1015, 1016), (215, 1016, 216), (1008, 207, 1017), (1017, 207, 303), (1017, 303, 1018), (1018, 303, 302), (1018, 302, 1019), (1019, 302, 301), (1019, 301, 1020), (1020, 301, 300), (1020, 300, 1021), (1021, 300, 299), (1021, 299, 1022), (1022, 299, 38), (1022, 38, 1023), (1023, 38, 35), (1023, 35, 1024), (1024, 35, 37), (1024, 37, 1025), (1025, 37, 298), (1025, 298, 1026), (101, 1027, 276), (276, 1027, 1028), (276, 1028, 290), (290, 1028, 1029), (290, 1029, 291), (291, 1029, 1030), (291, 1030, 292), (292, 1030, 1031), (292, 1031, 293), (293, 1031, 1032), (293, 1032, 294), (294, 1032, 1033), (294, 1033, 296), (296, 1033, 1034), (296, 1034, 297), (297, 1034, 1026), (297, 1026, 298), (1027, 101, 1035), (1035, 101, 100), (1035, 100, 1036), (1036, 100, 99), (1036, 99, 1037), (1037, 99, 98), (1037, 98, 1038), (1038, 98, 97), (1038, 97, 1039), (1039, 97, 96), (1039, 96, 1040), (1040, 96, 95), (1040, 95, 1041), (1041, 95, 218), (1041, 218, 1042), (1042, 218, 217), (1042, 217, 1043), (1043, 217, 216), (1043, 216, 1016), (1044, 1045, 1046), (1044, 1047, 1045), (1048, 1049, 1050), (1051, 1052, 1053), (1054, 1055, 1056), (1057, 1058, 1059), (1060, 1061, 1062), (1063, 1064, 1065), (1065, 1064, 1066), (1067, 1049, 1068), (1069, 1070, 1071), (1072, 1073, 1074), (1075, 1076, 1077), (1077, 1078, 1075), (1079, 1080, 1081), (1082, 1083, 1084), (1085, 1086, 1087), (1085, 1087, 1088), (1085, 1088, 1089), (1085, 1089, 1090), (1085, 1090, 1048), (1085, 1048, 1050), (1091, 1092, 1093), (1091, 1093, 1094), (1091, 1094, 1095), (1091, 1095, 1086), (1091, 1086, 1085), (1096, 1061, 1060), (1096, 1060, 1097), (1096, 1097, 1098), (1096, 1098, 1099), (1096, 1099, 1100), (1096, 1100, 1057), (1096, 1057, 1059), (1101, 1064, 1063), (1101, 1063, 1102), (1101, 1102, 1103), (1101, 1103, 1046), (1101, 1046, 1045), (1104, 887, 1105), (1104, 1105, 1106), (1104, 1106, 1107), (1104, 1107, 1108), (1104, 1108, 1109), (1104, 1109, 1110), (1104, 1110, 1111), (1104, 1111, 1066), (1104, 1066, 1064), (1001, 1112, 1113), (1001, 1113, 1114), (1001, 1114, 1105), (1001, 1105, 887), (1001, 887, 886), (1001, 886, 885), (1001, 885, 884), (1115, 1067, 1068), (1115, 1068, 1116), (1115, 1116, 1117), (1115, 1117, 1118), (1115, 1118, 1119), (1115, 1119, 1070), (1115, 1070, 1069), (1120, 1074, 1073), (1120, 1073, 1121), (1120, 1121, 1122), (1120, 1122, 1123), (1120, 1123, 1124), (1120, 1124, 1076), (1120, 1076, 1075), (1125, 1084, 1083), (1125, 1083, 1126), (1125, 1126, 1127), (1125, 1127, 1128), (1125, 1128, 1129), (1125, 1129, 1130), (1125, 1130, 1131), (1125, 1131, 880), (1000, 877, 878), (1000, 878, 879), (1000, 879, 880), (1000, 880, 1131), (1000, 1131, 1132), (1000, 1132, 1133), (1000, 1133, 1134), (1135, 1072, 1136), (1136, 1072, 1074), (1136, 1074, 1137), (1137, 1074, 1138), (1137, 1138, 1139), (1139, 1138, 1140), (1139, 1140, 1141), (1141, 1140, 1142), (1141, 1142, 1143), (1144, 1145, 1146), (1146, 1145, 1147), (1146, 1147, 1148), (1148, 1147, 1149), (1148, 1149, 1150), (1150, 1149, 1151), (1150, 1151, 1152), (1152, 1151, 1153), (1152, 1153, 1154), (1154, 1153, 1155), (1154, 1155, 1156), (1156, 1155, 1157), (1156, 1157, 1158), (1158, 1157, 1159), (1158, 1159, 1160), (1160, 1159, 1161), (1160, 1161, 1162), (1162, 1161, 1163), (1162, 1163, 1164), (1164, 1163, 1165), (1164, 1165, 1166), (1166, 1165, 1167), (1166, 1167, 1168), (1168, 1167, 1169), (1168, 1169, 1170), (1170, 1169, 1171), (1170, 1171, 1172), (1172, 1171, 1173), (1172, 1173, 1174), (1174, 1173, 1175), (1174, 1175, 1176), (1176, 1175, 1177), (1176, 1177, 1178), (1178, 1177, 1179), (1178, 1179, 1180), (1180, 1179, 1181), (1180, 1181, 1182), (1182, 1181, 1183), (1182, 1183, 1184), (1184, 1183, 1185), (1184, 1185, 1186), (1186, 1185, 1187), (1186, 1187, 1067), (1067, 1187, 1050), (1067, 1050, 1049), (1051, 1053, 1092), (1092, 1053, 1188), (1092, 1188, 1093), (1052, 1051, 1189), (1189, 1051, 1190), (1189, 1190, 1191), (1191, 1190, 1192), (1192, 1190, 1193), (1192, 1193, 1194), (1194, 1193, 1195), (1194, 1195, 1055), (1055, 1195, 1056), (1056, 1195, 1059), (1056, 1059, 1058), (1045, 1047, 1061), (1061, 1047, 1196), (1061, 1196, 1062), (1113, 1112, 1197), (1197, 1112, 1198), (1197, 1198, 1199), (1199, 1198, 1200), (1199, 1200, 1201), (1201, 1200, 1202), (1201, 1202, 1203), (1203, 1202, 1204), (1204, 1202, 1205), (1204, 1205, 1206), (1206, 1205, 1207), (1206, 1207, 1208), (1208, 1207, 1209), (1208, 1209, 1210), (1209, 1211, 1210), (1210, 1211, 1212), (1210, 1212, 1213), (1213, 1212, 1214), (1213, 1214, 1003), (1003, 1002, 1213), (1213, 1002, 1215), (1216, 1217, 1218), (1218, 1217, 1069), (1218, 1069, 1071), (1219, 1220, 1221), (1221, 1220, 1217), (1221, 1217, 1216), (1143, 1142, 1222), (1222, 1142, 1220), (1222, 1220, 1219), (1075, 1078, 1223), (1223, 1078, 1224), (1223, 1224, 1225), (1223, 1225, 1226), (1226, 1225, 1227), (1226, 1227, 1228), (1226, 1228, 1081), (1081, 1228, 1229), (1081, 1229, 1079), (1081, 1080, 1084), (1084, 1080, 1230), (1084, 1230, 1082), (1134, 1133, 1231), (1231, 1133, 1232), (1231, 1232, 1233), (1233, 1232, 1234), (1233, 1234, 1235), (1235, 1234, 1236), (1235, 1236, 1237), (1235, 1237, 1238), (1238, 1237, 1239), (1238, 1239, 1240), (1240, 1239, 1241), (1240, 1241, 1242), (1242, 1241, 1243), (1242, 1243, 1244), (1245, 1242, 1246), (1246, 1242, 1244), (1246, 1244, 1247), (1247, 1244, 1248), (1247, 1248, 1006), (1007, 1006, 1249), (1249, 1006, 1248), (963, 1084, 875), (1084, 876, 875), (963, 962, 1081), (1084, 963, 1081), (962, 961, 1226), (1081, 962, 1226), (961, 960, 1223), (1226, 961, 1223), (960, 959, 1075), (1223, 960, 1075), (959, 958, 1120), (1075, 959, 1120), (958, 957, 1074), (1120, 958, 1074), (957, 956, 1138), (1074, 957, 1138), (1125, 880, 881), (1125, 881, 874), (1125, 874, 873), (1125, 873, 876), (1125, 876, 1084), (1138, 956, 1140), (1140, 956, 955), (1140, 955, 1142), (955, 954, 1142), (954, 1220, 1142), (954, 953, 1220), (953, 952, 1217), (1220, 953, 1217), (952, 951, 1069), (1217, 952, 1069), (951, 950, 1115), (1069, 951, 1115), (950, 949, 1067), (1115, 950, 1067), (949, 948, 1186), (1067, 949, 1186), (948, 947, 1184), (1186, 948, 1184), (947, 946, 1182), (1184, 947, 1182), (946, 945, 1180), (1182, 946, 1180), (945, 944, 1178), (1180, 945, 1178), (944, 943, 1176), (1178, 944, 1176), (943, 942, 1174), (1176, 943, 1174), (942, 941, 1172), (1174, 942, 1172), (941, 940, 1170), (1172, 941, 1170), (940, 939, 1168), (1170, 940, 1168), (939, 938, 1166), (1168, 939, 1166), (938, 937, 1164), (1166, 938, 1164), (937, 936, 1162), (1164, 937, 1162), (936, 935, 1160), (1162, 936, 1160), (935, 934, 1158), (1160, 935, 1158), (934, 933, 1156), (1158, 934, 1156), (933, 932, 1154), (1156, 933, 1154), (932, 931, 1152), (1154, 932, 1152), (931, 930, 1150), (1152, 931, 1150), (930, 929, 1148), (1150, 930, 1148), (929, 928, 1146), (1148, 929, 1146), (928, 927, 1144), (1146, 928, 1144), (927, 926, 1145), (1144, 927, 1145), (926, 925, 1147), (1145, 926, 1147), (925, 924, 1149), (1147, 925, 1149), (924, 923, 1151), (1149, 924, 1151), (923, 922, 1153), (1151, 923, 1153), (922, 921, 1155), (1153, 922, 1155), (921, 920, 1157), (1155, 921, 1157), (920, 919, 1159), (1157, 920, 1159), (919, 918, 1161), (1159, 919, 1161), (918, 917, 1163), (1161, 918, 1163), (917, 916, 1165), (1163, 917, 1165), (916, 915, 1167), (1165, 916, 1167), (915, 914, 1169), (1167, 915, 1169), (1169, 914, 1171), (911, 1175, 1173), (1173, 912, 911), (910, 1177, 1175), (1175, 911, 910), (909, 1179, 1177), (1177, 910, 909), (908, 1181, 1179), (1179, 909, 908), (907, 1183, 1181), (1181, 908, 907), (906, 1185, 1183), (1183, 907, 906), (905, 1187, 1185), (1185, 906, 905), (904, 1050, 1187), (1187, 905, 904), (903, 1085, 1050), (1050, 904, 903), (902, 1091, 1085), (1085, 903, 902), (901, 1092, 1091), (1091, 902, 901), (900, 1051, 1092), (1092, 901, 900), (899, 1190, 1051), (1051, 900, 899), (898, 1193, 1190), (1190, 899, 898), (897, 1195, 1193), (1193, 898, 897), (896, 1059, 1195), (1195, 897, 896), (895, 1096, 1059), (1059, 896, 895), (894, 1061, 1096), (1096, 895, 894), (893, 1045, 1061), (1061, 894, 893), (892, 1101, 1045), (1045, 893, 892), (891, 1064, 1101), (1101, 892, 891), (914, 913, 1171), (1171, 913, 912), (1171, 912, 1173), (891, 889, 1064), (1064, 889, 890), (1064, 890, 1104), (1104, 890, 883), (1104, 883, 882), (888, 887, 882), (882, 887, 1104), (405, 1250, 407), (407, 1250, 814), (407, 814, 408), (1250, 405, 1251), (1251, 405, 346), (1251, 346, 1252), (1252, 346, 206), (1252, 206, 863), (430, 1253, 342), (342, 1253, 859), (342, 859, 82), (1253, 430, 1254), (1254, 430, 437), (1254, 437, 1255), (1255, 437, 436), (1255, 436, 795), (814, 1250, 871), (863, 870, 1252), (836, 871, 1250), (836, 1250, 1251), (836, 1251, 834), (834, 1251, 835), (835, 1251, 1252), (835, 1252, 870), (859, 1253, 869), (795, 872, 1255), (818, 815, 1254), (818, 1254, 1255), (818, 1255, 872), (1254, 815, 1253), (1253, 815, 817), (1253, 817, 869), (1256, 648, 285), (285, 648, 420), (629, 1257, 330), (330, 1257, 331), (283, 1258, 284), (284, 1258, 1256), (284, 1256, 285), (1258, 283, 1259), (1259, 283, 282), (1259, 282, 1260), (1260, 282, 281), (1260, 281, 1261), (345, 1262, 344), (344, 1262, 1263), (344, 1263, 176), (1262, 345, 1264), (1264, 345, 19), (1264, 19, 1265), (1265, 19, 331), (1265, 331, 1257), (176, 1263, 177), (177, 1263, 532), (403, 544, 281), (281, 544, 1261), (659, 1265, 1257), (659, 572, 1265), (1263, 1262, 1266), (1264, 563, 1262), (1262, 563, 662), (1262, 662, 1266), (1265, 572, 1264), (1264, 572, 561), (1264, 561, 563), (544, 1267, 1261), (544, 661, 1267), (532, 1266, 662), (532, 1263, 1266), (660, 1256, 1258), (1261, 1267, 1260), (661, 1260, 1267), (1259, 599, 1258), (1258, 599, 598), (1258, 598, 660), (1260, 661, 1259), (1259, 661, 600), (1259, 600, 599), (629, 659, 1257), (1256, 660, 648), (255, 1268, 256), (256, 1268, 1269), (256, 1269, 257), (257, 1269, 1270), (257, 1270, 258), (258, 1270, 1271), (258, 1271, 259), (259, 1271, 1272), (259, 1272, 260), (260, 1272, 1273), (260, 1273, 261), (261, 1273, 1274), (261, 1274, 262), (262, 1274, 1275), (262, 1275, 263), (263, 1275, 1276), (263, 1276, 264), (1268, 255, 1277), (1277, 255, 32), (1277, 32, 1278), (1278, 32, 242), (1278, 242, 1279), (1279, 242, 241), (1279, 241, 1280), (1280, 241, 240), (1280, 240, 1281), (1281, 240, 239), (1281, 239, 1282), (1282, 239, 238), (1282, 238, 1283), (1283, 238, 237), (1283, 237, 1284), (1284, 237, 236), (1284, 236, 1285), (1285, 236, 235), (1285, 235, 1286), (1286, 235, 27), (1286, 27, 1287), (102, 1288, 103), (103, 1288, 1289), (103, 1289, 104), (104, 1289, 1290), (104, 1290, 105), (105, 1290, 1291), (105, 1291, 106), (106, 1291, 1292), (106, 1292, 107), (107, 1292, 1293), (107, 1293, 108), (108, 1293, 1294), (108, 1294, 109), (109, 1294, 1295), (109, 1295, 26), (26, 1295, 1287), (26, 1287, 27), (1288, 102, 1296), (1296, 102, 9), (1296, 9, 1297), (1297, 9, 275), (1297, 275, 1298), (1298, 275, 274), (1298, 274, 1299), (1299, 274, 273), (1299, 273, 1300), (1300, 273, 272), (1300, 272, 1301), (1301, 272, 270), (1301, 270, 1302), (1302, 270, 269), (1302, 269, 1303), (1303, 269, 268), (1303, 268, 1304), (1304, 268, 267), (1304, 267, 1305), (1305, 267, 264), (1305, 264, 1276), (1029, 1306, 1030), (1307, 1308, 1309), (1310, 1035, 1311), (1312, 1313, 1314), (973, 1315, 1316), (976, 977, 1317), (1318, 1319, 1035), (1318, 1035, 1310), (1318, 1310, 1320), (1318, 1320, 1321), (1318, 1321, 1322), (1318, 1322, 1323), (1318, 1323, 1324), (1325, 1326, 1327), (1325, 1327, 1328), (1325, 1328, 1329), (1325, 1329, 1330), (1325, 1330, 1315), (1325, 1315, 973), (1325, 973, 1331), (1035, 1319, 1332), (1035, 1332, 1333), (1035, 1333, 1334), (1035, 1334, 1335), (1035, 1335, 1336), (1035, 1336, 1337), (1035, 1337, 1027), (1338, 1017, 1339), (1338, 1339, 1340), (1338, 1340, 1341), (1338, 1341, 1342), (1338, 1342, 1343), (1344, 1345, 1346), (1344, 1346, 1347), (1344, 1347, 1348), (1344, 1348, 1349), (1344, 1349, 1350), (1344, 1350, 1351), (1344, 1351, 1352), (1344, 1352, 1353), (1344, 1353, 1354), (1344, 1354, 1355), (1344, 1355, 1356), (1344, 1356, 1357), (1344, 1357, 1358), (1344, 1358, 1359), (1344, 1359, 1360), (1344, 1360, 1361), (1362, 1363, 1364), (1362, 1364, 1365), (1362, 1365, 1366), (1362, 1366, 1367), (1362, 1367, 1368), (1362, 1368, 1369), (1362, 1369, 1370), (1362, 1370, 1371), (1372, 1041, 1042), (1372, 1042, 1043), (1372, 1043, 1016), (1372, 1016, 1015), (1372, 1015, 1014), (1372, 1014, 1013), (1372, 1013, 1012), (1372, 1012, 1373), (1372, 1373, 1374), (1372, 1374, 1363), (1372, 1363, 1362), (1372, 1362, 1375), (1373, 1012, 1011), (1373, 1011, 1010), (1373, 1010, 1009), (1373, 1009, 1008), (1373, 1008, 1017), (1373, 1017, 1338), (1376, 1311, 1035), (1376, 1035, 1036), (1376, 1036, 1037), (1376, 1037, 1038), (1376, 1038, 1039), (1376, 1039, 1040), (1376, 1040, 1041), (1376, 1041, 1372), (1376, 1372, 1004), (1376, 1004, 1005), (1376, 1005, 1377), (1376, 1377, 969), (1376, 969, 968), (1376, 968, 967), (1376, 967, 966), (1376, 966, 965), (1376, 965, 964), (1376, 964, 973), (1376, 973, 1316), (1378, 1379, 1380), (1378, 1380, 1381), (1378, 1381, 1382), (1378, 1382, 1383), (1378, 1383, 1384), (1378, 1384, 1385), (1378, 1385, 1386), (1378, 1386, 1387), (1377, 1388, 1378), (1377, 1378, 1387), (1377, 1387, 1389), (1377, 1389, 1390), (1377, 1390, 996), (1377, 996, 997), (1377, 997, 998), (1377, 998, 999), (1377, 999, 972), (1377, 972, 971), (1377, 971, 970), (1377, 970, 969), (1390, 1391, 991), (1390, 991, 992), (1390, 992, 993), (1390, 993, 994), (1390, 994, 995), (1390, 995, 996), (973, 974, 1392), (973, 1392, 1393), (973, 1393, 1394), (973, 1394, 1395), (973, 1395, 1396), (973, 1396, 1397), (973, 1397, 1331), (1391, 1398, 1399), (1391, 1399, 1400), (1391, 1400, 1401), (1391, 1401, 1402), (1391, 1402, 991), (1027, 1337, 1028), (1028, 1337, 1306), (1028, 1306, 1029), (1030, 1306, 1031), (1031, 1306, 1403), (1031, 1403, 1032), (1032, 1403, 1404), (1032, 1404, 1033), (1033, 1404, 1405), (1033, 1405, 1034), (1034, 1405, 1026), (1026, 1405, 1406), (1026, 1406, 1025), (1025, 1406, 1407), (1025, 1407, 1024), (1024, 1407, 1408), (1024, 1408, 1023), (1023, 1408, 1022), (1022, 1408, 1409), (1022, 1409, 1021), (1021, 1409, 1410), (1021, 1410, 1020), (1020, 1410, 1411), (1020, 1411, 1019), (1339, 1017, 1411), (1411, 1017, 1018), (1411, 1018, 1019), (1361, 1360, 1412), (1412, 1360, 1308), (1412, 1308, 1307), (1309, 1308, 1413), (1413, 1308, 1414), (1413, 1414, 1415), (1415, 1414, 1416), (1415, 1416, 1417), (1417, 1416, 1418), (1418, 1416, 1419), (1418, 1419, 1420), (1420, 1419, 1421), (1420, 1421, 1422), (1422, 1421, 1423), (1423, 1421, 1424), (1423, 1424, 1425), (1425, 1424, 1426), (1425, 1426, 1427), (1427, 1426, 1428), (1428, 1426, 1429), (1428, 1429, 1430), (1430, 1429, 1431), (1430, 1431, 1432), (1432, 1431, 1433), (1433, 1431, 1324), (1433, 1324, 1323), (1346, 1345, 1314), (1314, 1345, 1434), (1314, 1434, 1312), (1314, 1313, 1435), (1435, 1313, 1436), (1435, 1436, 1437), (1437, 1436, 1438), (1437, 1438, 1439), (1437, 1439, 1440), (1440, 1439, 1441), (1440, 1441, 1442), (1442, 1441, 1443), (1442, 1443, 1444), (1442, 1444, 1445), (1445, 1444, 1446), (1445, 1446, 1447), (1447, 1446, 1448), (1447, 1448, 1449), (1447, 1449, 1450), (1450, 1449, 1451), (1450, 1451, 1452), (1452, 1451, 1453), (1452, 1453, 1454), (1452, 1454, 1326), (1326, 1454, 1455), (1326, 1455, 1327), (1392, 974, 1317), (1317, 974, 975), (1317, 975, 976), (1317, 977, 1456), (1456, 977, 978), (1456, 978, 1457), (1457, 978, 979), (1457, 979, 1458), (1458, 979, 980), (1458, 980, 981), (1458, 981, 1459), (1459, 981, 982), (1459, 982, 1460), (1460, 982, 990), (1460, 990, 1461), (1461, 990, 989), (1461, 989, 988), (1461, 988, 1462), (1462, 988, 987), (1462, 987, 1463), (1463, 987, 986), (1463, 986, 1464), (1464, 986, 985), (1464, 985, 984), (991, 1402, 983), (983, 1402, 1464), (983, 1464, 984), (1271, 1465, 1272), (1282, 1283, 1466), (1467, 1468, 1469), (1467, 1469, 1470), (1467, 1470, 1471), (1467, 1471, 1472), (1467, 1472, 1473), (1278, 1474, 1475), (1278, 1475, 1476), (1278, 1476, 1477), (1278, 1477, 1478), (1278, 1478, 1479), (1278, 1479, 1480), (1278, 1480, 1481), (1482, 1465, 1271), (1482, 1271, 1270), (1482, 1270, 1269), (1482, 1269, 1268), (1482, 1268, 1277), (1482, 1277, 1467), (1483, 1484, 1485), (1483, 1485, 1486), (1483, 1486, 1487), (1483, 1487, 1488), (1483, 1488, 1489), (1483, 1489, 1490), (1483, 1490, 1296), (1483, 1296, 1297), (1483, 1297, 1491), (1483, 1491, 1492), (1483, 1492, 1493), (1483, 1493, 1494), (1483, 1494, 1495), (1483, 1495, 1496), (1483, 1496, 1497), (1491, 1297, 1298), (1491, 1298, 1299), (1491, 1299, 1300), (1491, 1300, 1498), (1474, 1278, 1279), (1474, 1279, 1280), (1474, 1280, 1281), (1474, 1281, 1282), (1474, 1282, 1466), (1490, 1499, 1290), (1490, 1290, 1289), (1490, 1289, 1288), (1490, 1288, 1296), (1278, 1481, 1277), (1277, 1481, 1500), (1277, 1500, 1467), (1467, 1500, 1468), (1272, 1465, 1273), (1273, 1465, 1501), (1273, 1501, 1274), (1274, 1501, 1502), (1274, 1502, 1275), (1275, 1502, 1276), (1276, 1502, 1503), (1276, 1503, 1305), (1305, 1503, 1504), (1305, 1504, 1304), (1304, 1504, 1505), (1304, 1505, 1303), (1303, 1505, 1302), (1302, 1505, 1506), (1302, 1506, 1301), (1301, 1506, 1498), (1301, 1498, 1300), (1466, 1283, 1507), (1507, 1283, 1284), (1507, 1284, 1508), (1508, 1284, 1285), (1508, 1285, 1286), (1508, 1286, 1509), (1509, 1286, 1287), (1509, 1287, 1510), (1510, 1287, 1295), (1510, 1295, 1511), (1511, 1295, 1294), (1511, 1294, 1293), (1511, 1293, 1512), (1512, 1293, 1292), (1512, 1292, 1499), (1499, 1292, 1291), (1499, 1291, 1290), (1483, 1316, 1484), (1484, 1316, 1315), (1484, 1315, 1485), (1485, 1315, 1330), (1485, 1330, 1486), (1486, 1330, 1329), (1486, 1329, 1487), (1487, 1329, 1328), (1487, 1328, 1488), (1488, 1328, 1327), (1488, 1327, 1489), (1489, 1327, 1455), (1489, 1455, 1490), (1490, 1455, 1454), (1490, 1454, 1499), (1499, 1454, 1453), (1499, 1453, 1512), (1512, 1453, 1451), (1512, 1451, 1511), (1511, 1451, 1449), (1511, 1449, 1510), (1510, 1449, 1448), (1510, 1448, 1509), (1316, 1483, 1376), (1376, 1483, 1497), (1376, 1497, 1311), (1311, 1497, 1496), (1311, 1496, 1310), (1310, 1496, 1495), (1310, 1495, 1320), (1320, 1495, 1494), (1320, 1494, 1321), (1321, 1494, 1493), (1321, 1493, 1322), (1322, 1493, 1492), (1322, 1492, 1323), (1323, 1492, 1491), (1323, 1491, 1433), (1433, 1491, 1498), (1433, 1498, 1432), (1432, 1498, 1506), (1432, 1506, 1430), (1430, 1506, 1505), (1430, 1505, 1428), (1428, 1505, 1504), (1428, 1504, 1427), (1427, 1504, 1503), (1427, 1503, 1425), (1500, 1361, 1468), (1468, 1361, 1412), (1468, 1412, 1469), (1469, 1412, 1307), (1469, 1307, 1470), (1470, 1307, 1309), (1470, 1309, 1471), (1471, 1309, 1413), (1471, 1413, 1472), (1472, 1413, 1415), (1472, 1415, 1473), (1473, 1415, 1417), (1473, 1417, 1467), (1467, 1417, 1418), (1467, 1418, 1482), (1482, 1418, 1420), (1482, 1420, 1465), (1465, 1420, 1422), (1465, 1422, 1501), (1501, 1422, 1423), (1501, 1423, 1502), (1502, 1423, 1425), (1502, 1425, 1503), (1361, 1500, 1344), (1344, 1500, 1481), (1344, 1481, 1345), (1345, 1481, 1480), (1345, 1480, 1434), (1434, 1480, 1479), (1434, 1479, 1312), (1312, 1479, 1478), (1312, 1478, 1313), (1313, 1478, 1477), (1313, 1477, 1436), (1436, 1477, 1476), (1436, 1476, 1438), (1438, 1476, 1475), (1438, 1475, 1439), (1439, 1475, 1474), (1439, 1474, 1441), (1441, 1474, 1466), (1441, 1466, 1443), (1443, 1466, 1507), (1443, 1507, 1444), (1444, 1507, 1508), (1444, 1508, 1446), (1446, 1508, 1509), (1446, 1509, 1448), (1319, 1318, 1056), (1056, 1318, 1054), (1353, 1048, 1354), (1354, 1048, 1090), (1354, 1090, 1355), (1355, 1090, 1089), (1355, 1089, 1356), (1356, 1089, 1088), (1356, 1088, 1357), (1357, 1088, 1087), (1357, 1087, 1358), (1358, 1087, 1086), (1358, 1086, 1359), (1359, 1086, 1095), (1359, 1095, 1360), (1360, 1095, 1094), (1360, 1094, 1308), (1308, 1094, 1093), (1308, 1093, 1414), (1414, 1093, 1188), (1414, 1188, 1416), (1416, 1188, 1053), (1416, 1053, 1419), (1419, 1053, 1052), (1419, 1052, 1421), (1421, 1052, 1189), (1421, 1189, 1424), (1424, 1189, 1191), (1424, 1191, 1426), (1426, 1191, 1192), (1426, 1192, 1429), (1429, 1192, 1194), (1429, 1194, 1431), (1431, 1194, 1055), (1431, 1055, 1324), (1324, 1055, 1054), (1324, 1054, 1318), (1048, 1353, 1049), (1049, 1353, 1352), (1049, 1352, 1068), (1068, 1352, 1351), (1068, 1351, 1116), (1116, 1351, 1350), (1116, 1350, 1117), (1117, 1350, 1349), (1117, 1349, 1118), (1118, 1349, 1348), (1118, 1348, 1119), (1119, 1348, 1347), (1119, 1347, 1070), (1070, 1347, 1346), (1070, 1346, 1071), (1071, 1346, 1314), (1071, 1314, 1218), (1218, 1314, 1435), (1218, 1435, 1216), (1216, 1435, 1437), (1216, 1437, 1221), (1221, 1437, 1440), (1221, 1440, 1219), (1219, 1440, 1442), (1219, 1442, 1222), (1222, 1442, 1445), (1222, 1445, 1143), (1143, 1445, 1447), (1143, 1447, 1141), (1141, 1447, 1450), (1141, 1450, 1139), (1139, 1450, 1452), (1139, 1452, 1137), (1137, 1452, 1326), (1137, 1326, 1136), (1136, 1326, 1325), (1136, 1325, 1135), (1325, 1331, 1135), (1135, 1331, 1072), (1393, 1123, 1394), (1394, 1123, 1122), (1394, 1122, 1395), (1395, 1122, 1121), (1395, 1121, 1396), (1396, 1121, 1073), (1396, 1073, 1397), (1397, 1073, 1072), (1397, 1072, 1331), (1123, 1393, 1124), (1124, 1393, 1392), (1124, 1392, 1076), (1076, 1392, 1317), (1076, 1317, 1077), (1077, 1317, 1456), (1077, 1456, 1078), (1078, 1456, 1457), (1078, 1457, 1224), (1224, 1457, 1458), (1224, 1458, 1225), (1225, 1458, 1459), (1225, 1459, 1227), (1464, 1080, 1463), (1463, 1080, 1079), (1463, 1079, 1462), (1462, 1079, 1229), (1462, 1229, 1461), (1461, 1229, 1228), (1461, 1228, 1460), (1460, 1228, 1227), (1460, 1227, 1459), (1080, 1464, 1230), (1230, 1464, 1402), (1230, 1402, 1082), (1082, 1402, 1401), (1082, 1401, 1083), (1083, 1401, 1400), (1083, 1400, 1126), (1126, 1400, 1399), (1126, 1399, 1127), (1127, 1399, 1398), (1127, 1398, 1128), (1128, 1398, 1391), (1128, 1391, 1129), (1391, 1390, 1129), (1129, 1390, 1130), (1384, 1232, 1385), (1385, 1232, 1133), (1385, 1133, 1386), (1386, 1133, 1132), (1386, 1132, 1387), (1387, 1132, 1131), (1387, 1131, 1389), (1389, 1131, 1130), (1389, 1130, 1390), (1232, 1384, 1234), (1234, 1384, 1383), (1234, 1383, 1236), (1236, 1383, 1382), (1236, 1382, 1237), (1237, 1382, 1381), (1237, 1381, 1239), (1239, 1381, 1380), (1239, 1380, 1241), (1241, 1380, 1379), (1241, 1379, 1243), (1243, 1379, 1378), (1243, 1378, 1244), (1388, 1248, 1378), (1378, 1248, 1244), (1388, 1377, 1248), (1248, 1377, 1249), (1007, 1249, 1005), (1005, 1249, 1377), (1215, 1002, 1372), (1372, 1002, 1004), (1372, 1375, 1215), (1215, 1375, 1213), (1362, 1210, 1375), (1375, 1210, 1213), (1367, 1203, 1368), (1368, 1203, 1204), (1368, 1204, 1369), (1369, 1204, 1206), (1369, 1206, 1370), (1370, 1206, 1208), (1370, 1208, 1371), (1371, 1208, 1210), (1371, 1210, 1362), (1203, 1367, 1201), (1201, 1367, 1366), (1201, 1366, 1199), (1199, 1366, 1365), (1199, 1365, 1197), (1197, 1365, 1364), (1197, 1364, 1113), (1113, 1364, 1363), (1113, 1363, 1114), (1114, 1363, 1374), (1114, 1374, 1105), (1105, 1374, 1373), (1105, 1373, 1106), (1373, 1338, 1106), (1106, 1338, 1107), (1339, 1111, 1340), (1340, 1111, 1110), (1340, 1110, 1341), (1341, 1110, 1109), (1341, 1109, 1342), (1342, 1109, 1108), (1342, 1108, 1343), (1343, 1108, 1107), (1343, 1107, 1338), (1111, 1339, 1066), (1066, 1339, 1411), (1066, 1411, 1065), (1065, 1411, 1410), (1065, 1410, 1063), (1063, 1410, 1409), (1063, 1409, 1102), (1102, 1409, 1408), (1102, 1408, 1103), (1103, 1408, 1407), (1103, 1407, 1046), (1046, 1407, 1406), (1046, 1406, 1044), (1337, 1060, 1306), (1306, 1060, 1062), (1306, 1062, 1403), (1403, 1062, 1196), (1403, 1196, 1404), (1404, 1196, 1047), (1404, 1047, 1405), (1405, 1047, 1044), (1405, 1044, 1406), (1060, 1337, 1097), (1097, 1337, 1336), (1097, 1336, 1098), (1098, 1336, 1335), (1098, 1335, 1099), (1099, 1335, 1334), (1099, 1334, 1100), (1100, 1334, 1333), (1100, 1333, 1057), (1057, 1333, 1332), (1057, 1332, 1058), (1058, 1332, 1319), (1058, 1319, 1056), (136, 135, 1247), (1247, 135, 1246), (233, 136, 1006), (1006, 136, 1247), (203, 202, 1214), (1214, 202, 1003), (204, 203, 1212), (1212, 203, 1214), (204, 1212, 304), (304, 1212, 1211), (304, 1211, 305), (305, 1211, 1209), (305, 1209, 306), (306, 1209, 1207), (306, 1207, 307), (307, 1207, 1205), (307, 1205, 308), (308, 1205, 1202), (308, 1202, 410), (410, 1202, 1200), (410, 1200, 412), (412, 1200, 1198), (412, 1198, 406), (406, 1198, 1112), (406, 1112, 347), (347, 1112, 1001), (428, 1000, 429), (429, 1000, 1134), (429, 1134, 435), (435, 1134, 1231), (435, 1231, 433), (433, 1231, 1233), (433, 1233, 139), (139, 1233, 1235), (139, 1235, 140), (140, 1235, 1238), (140, 1238, 141), (141, 1238, 1240), (141, 1240, 142), (142, 1240, 1242), (142, 1242, 143), (143, 1242, 1245), (143, 1245, 135), (135, 1245, 1246)])
me_motor_plate.polygons.foreach_set('use_smooth', [True] * 3034)
me_motor_plate.update()

# ---- objects
ob_motor_plate = bpy.data.objects.new('Motor_plate', me_motor_plate)

# ---- transforms, parenting, visibility, modifiers, constraints
ob_motor_plate.location = (0.0, 0.0, 0.0)

# ---- collection membership
col_collection.objects.link(ob_motor_plate)

# ---- scene / render settings (as saved in the file)
scene.frame_start = 1; scene.frame_end = 250; scene.frame_set(1)
scene.render.engine = 'BLENDER_EEVEE_NEXT'
scene.cycles.sampling_pattern = 'TABULATED_SOBOL'
scene.view_settings.view_transform = 'Filmic'
bpy.context.view_layer.update()

# ---- added for rendering (the .blend has no active camera and no usable light): camera, sun
cam_auto = bpy.data.cameras.new('AutoCamera')
cam_auto.lens = 50.0
cam_auto.sensor_width = 36.0
cam_auto.clip_end = 1202.15
ob_auto_camera = bpy.data.objects.new('AutoCamera', cam_auto)
scene.collection.objects.link(ob_auto_camera)
ob_auto_camera.location = (68.4992, -75.4486, 53.299)
ob_auto_camera.rotation_euler = (1.09748, -7.21219e-08, 0.694738)
scene.camera = ob_auto_camera
light_auto_sun = bpy.data.lights.new('AutoSun', 'SUN')
light_auto_sun.energy = 3.0
light_auto_sun.angle = 0.0523599
ob_auto_sun = bpy.data.objects.new('AutoSun', light_auto_sun)
scene.collection.objects.link(ob_auto_sun)
ob_auto_sun.rotation_euler = (0.872665, 0.174533, 0.523599)
bpy.context.view_layer.update()
